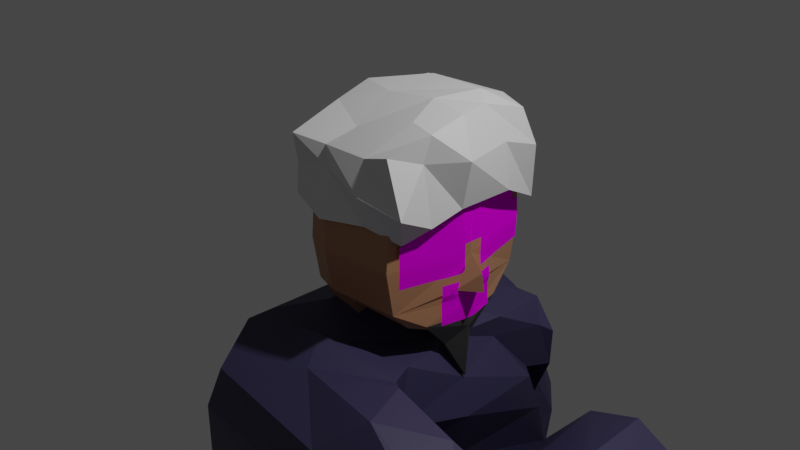 # Source: beggar_model.blend  (saved by Blender 2.80.45; exported with 4.5.12 LTS)
import bpy
from mathutils import Matrix  # noqa: F401  (used for matrix-valued properties, if any)

bpy.ops.wm.read_factory_settings(use_empty=True)
scene = bpy.context.scene
scene.name = 'Scene'

# ---- collections
col_collection = bpy.data.collections.new('Collection'); scene.collection.children.link(col_collection)

# ---- images (referenced by path relative to the original .blend; pixels are not part of the script)
import os
ASSET_DIR = os.environ.get("B2B_ASSET_DIR", "")  # directory of the original .blend (textures are referenced by path, not embedded)
HERE = os.path.dirname(os.path.abspath(__file__))  # packed textures are extracted next to this script under _unpacked/

def load_image(name, relpath, width, height, colorspace="sRGB"):
    """Load a texture the original file referenced (path relative to the .blend, or extracted next to this script)."""
    p = next((c for c in (os.path.join(HERE, relpath), os.path.join(ASSET_DIR, relpath)) if relpath and os.path.exists(c)), "")
    if p:
        img = bpy.data.images.load(p, check_existing=True)
        img.name = name
    else:  # same state as the original file: an image datablock whose file is absent (Cycles renders it pink)
        img = bpy.data.images.new(name, width, height)
        img.source = "FILE"
        img.filepath = "//" + (relpath or name)
    img.colorspace_settings.name = colorspace
    return img
img_ojo_png = load_image('ojo.png', 'ojo.png', 1024, 1024, 'sRGB')
img_boca_png = load_image('boca.png', 'boca.png', 1024, 1024, 'sRGB')
img_frente_png = load_image('frente.png', 'frente.png', 1024, 1024, 'sRGB')

# ---- materials (node trees are filled in below, after node groups)
mat_piel = bpy.data.materials.new('Piel')
mat_piel.alpha_threshold = 0.0
mat_piel.use_transparent_shadow = False
mat_piel.roughness = 0.5
mat_piel.line_color = (0.0, 0.0, 0.0, 1.0)
mat_barba = bpy.data.materials.new('Barba')
mat_barba.use_transparent_shadow = False
mat_barba.roughness = 0.25
mat_ojo = bpy.data.materials.new('ojo')
mat_ojo.roughness = 0.25
mat_boca = bpy.data.materials.new('boca')
mat_boca.roughness = 0.25
mat_frente = bpy.data.materials.new('frente')
mat_frente.roughness = 0.25
mat_material = bpy.data.materials.new('Material')
mat_material.use_transparent_shadow = False
mat_material.roughness = 0.25
mat_manta = bpy.data.materials.new('manta')
mat_manta.use_transparent_shadow = False
mat_manta.roughness = 0.25

# ---- material node trees
mat_piel.use_nodes = True; mat_piel.node_tree.nodes.clear()
_N = mat_piel.node_tree.nodes; _L = mat_piel.node_tree.links
n0 = _N.new('ShaderNodeOutputMaterial'); n0.name = 'Material Output'; n0.location = (300, 300)
n1 = _N.new('ShaderNodeBsdfPrincipled'); n1.name = 'Principled BSDF'; n1.location = (10, 300)
n1.distribution = 'GGX'
n1.subsurface_method = 'BURLEY'
n1.inputs[0].default_value = (0.477, 0.2386, 0.1283, 1.0)
n1.inputs[3].default_value = 1.45
_L.new(n1.outputs[0], n0.inputs[0])
n0.is_active_output = True
mat_barba.use_nodes = True; mat_barba.node_tree.nodes.clear()
_N = mat_barba.node_tree.nodes; _L = mat_barba.node_tree.links
n0 = _N.new('ShaderNodeOutputMaterial'); n0.name = 'Material Output'; n0.location = (300, 300)
n1 = _N.new('ShaderNodeBsdfPrincipled'); n1.name = 'Principled BSDF'; n1.location = (10, 300)
n1.distribution = 'GGX'
n1.subsurface_method = 'BURLEY'
n1.inputs[0].default_value = (0.05497, 0.05497, 0.05497, 1.0)
n1.inputs[3].default_value = 1.45
_L.new(n1.outputs[0], n0.inputs[0])
n0.is_active_output = True
mat_ojo.use_nodes = True; mat_ojo.node_tree.nodes.clear()
_N = mat_ojo.node_tree.nodes; _L = mat_ojo.node_tree.links
n0 = _N.new('ShaderNodeOutputMaterial'); n0.name = 'Material Output'; n0.location = (300, 300)
n0.target = 'CYCLES'
n1 = _N.new('ShaderNodeBsdfTransparent'); n1.name = 'Transparent BSDF'; n1.location = (-157, -6)
n2 = _N.new('ShaderNodeMixShader'); n2.name = 'Mix Shader'; n2.location = (57, 264)
n3 = _N.new('ShaderNodeTexImage'); n3.name = 'Image Texture'; n3.location = (-686, 233)
n3.image = img_ojo_png
n4 = _N.new('ShaderNodeBsdfDiffuse'); n4.name = 'Diffuse BSDF'; n4.location = (-288, 337)
n5 = _N.new('ShaderNodeOutputMaterial'); n5.name = 'Material Output.001'; n5.location = (0, 0)
n5.target = 'EEVEE'
n6 = _N.new('ShaderNodeMixShader'); n6.name = 'Mix Shader.001'; n6.location = (0, 0)
n6.label = 'Disable Shadow'
n6.hide = True
n7 = _N.new('ShaderNodeLightPath'); n7.name = 'Light Path'; n7.location = (0, 0)
n7.hide = True
n8 = _N.new('ShaderNodeBsdfTransparent'); n8.name = 'Transparent BSDF.001'; n8.location = (0, 0)
n8.hide = True
_L.new(n2.outputs[0], n0.inputs[0])
_L.new(n3.outputs[1], n2.inputs[0])
_L.new(n3.outputs[0], n4.inputs[0])
_L.new(n1.outputs[0], n2.inputs[1])
_L.new(n4.outputs[0], n2.inputs[2])
_L.new(n2.outputs[0], n6.inputs[1])
_L.new(n6.outputs[0], n5.inputs[0])
_L.new(n7.outputs[1], n6.inputs[0])
_L.new(n8.outputs[0], n6.inputs[2])
n0.is_active_output = True
mat_boca.use_nodes = True; mat_boca.node_tree.nodes.clear()
_N = mat_boca.node_tree.nodes; _L = mat_boca.node_tree.links
n0 = _N.new('ShaderNodeOutputMaterial'); n0.name = 'Material Output'; n0.location = (300, 300)
n0.target = 'CYCLES'
n1 = _N.new('ShaderNodeTexImage'); n1.name = 'Image Texture'; n1.location = (-699, 277)
n1.image = img_boca_png
n2 = _N.new('ShaderNodeMixShader'); n2.name = 'Mix Shader'; n2.location = (-101, 237)
n3 = _N.new('ShaderNodeBsdfTransparent'); n3.name = 'Transparent BSDF'; n3.location = (-360, 104)
n4 = _N.new('ShaderNodeBsdfDiffuse'); n4.name = 'Diffuse BSDF'; n4.location = (-349, 299)
n5 = _N.new('ShaderNodeOutputMaterial'); n5.name = 'Material Output.001'; n5.location = (0, 0)
n5.target = 'EEVEE'
n6 = _N.new('ShaderNodeMixShader'); n6.name = 'Mix Shader.001'; n6.location = (0, 0)
n6.label = 'Disable Shadow'
n6.hide = True
n7 = _N.new('ShaderNodeLightPath'); n7.name = 'Light Path'; n7.location = (0, 0)
n7.hide = True
n8 = _N.new('ShaderNodeBsdfTransparent'); n8.name = 'Transparent BSDF.001'; n8.location = (0, 0)
n8.hide = True
_L.new(n4.outputs[0], n2.inputs[2])
_L.new(n1.outputs[0], n4.inputs[0])
_L.new(n1.outputs[1], n2.inputs[0])
_L.new(n2.outputs[0], n0.inputs[0])
_L.new(n3.outputs[0], n2.inputs[1])
_L.new(n2.outputs[0], n6.inputs[1])
_L.new(n6.outputs[0], n5.inputs[0])
_L.new(n7.outputs[1], n6.inputs[0])
_L.new(n8.outputs[0], n6.inputs[2])
n0.is_active_output = True
mat_frente.use_nodes = True; mat_frente.node_tree.nodes.clear()
_N = mat_frente.node_tree.nodes; _L = mat_frente.node_tree.links
n0 = _N.new('ShaderNodeOutputMaterial'); n0.name = 'Material Output'; n0.location = (300, 300)
n0.target = 'CYCLES'
n1 = _N.new('ShaderNodeMixShader'); n1.name = 'Mix Shader'; n1.location = (-44, 284)
n2 = _N.new('ShaderNodeBsdfDiffuse'); n2.name = 'Diffuse BSDF'; n2.location = (-312, 268)
n3 = _N.new('ShaderNodeTexImage'); n3.name = 'Image Texture'; n3.location = (-667, 266)
n3.image = img_frente_png
n4 = _N.new('ShaderNodeBsdfTransparent'); n4.name = 'Transparent BSDF'; n4.location = (-290, 89)
n5 = _N.new('ShaderNodeOutputMaterial'); n5.name = 'Material Output.001'; n5.location = (0, 0)
n5.target = 'EEVEE'
n6 = _N.new('ShaderNodeMixShader'); n6.name = 'Mix Shader.001'; n6.location = (0, 0)
n6.label = 'Disable Shadow'
n6.hide = True
n7 = _N.new('ShaderNodeLightPath'); n7.name = 'Light Path'; n7.location = (0, 0)
n7.hide = True
n8 = _N.new('ShaderNodeBsdfTransparent'); n8.name = 'Transparent BSDF.001'; n8.location = (0, 0)
n8.hide = True
_L.new(n1.outputs[0], n0.inputs[0])
_L.new(n2.outputs[0], n1.inputs[2])
_L.new(n3.outputs[0], n2.inputs[0])
_L.new(n3.outputs[1], n1.inputs[0])
_L.new(n4.outputs[0], n1.inputs[1])
_L.new(n1.outputs[0], n6.inputs[1])
_L.new(n6.outputs[0], n5.inputs[0])
_L.new(n7.outputs[1], n6.inputs[0])
_L.new(n8.outputs[0], n6.inputs[2])
n0.is_active_output = True
mat_material.use_nodes = True; mat_material.node_tree.nodes.clear()
_N = mat_material.node_tree.nodes; _L = mat_material.node_tree.links
n0 = _N.new('ShaderNodeOutputMaterial'); n0.name = 'Material Output'; n0.location = (300, 300)
n1 = _N.new('ShaderNodeBsdfPrincipled'); n1.name = 'Principled BSDF'; n1.location = (10, 300)
n1.distribution = 'GGX'
n1.subsurface_method = 'BURLEY'
n1.inputs[3].default_value = 1.45
_L.new(n1.outputs[0], n0.inputs[0])
n0.is_active_output = True
mat_manta.use_nodes = True; mat_manta.node_tree.nodes.clear()
_N = mat_manta.node_tree.nodes; _L = mat_manta.node_tree.links
n0 = _N.new('ShaderNodeOutputMaterial'); n0.name = 'Material Output'; n0.location = (300, 300)
n1 = _N.new('ShaderNodeBsdfPrincipled'); n1.name = 'Principled BSDF'; n1.location = (10, 300)
n1.distribution = 'GGX'
n1.subsurface_method = 'BURLEY'
n1.inputs[0].default_value = (0.04664, 0.04039, 0.0985, 1.0)
n1.inputs[3].default_value = 1.45
_L.new(n1.outputs[0], n0.inputs[0])
n0.is_active_output = True

# ---- world
world_world = bpy.data.worlds.new('World'); scene.world = world_world
world_world.use_nodes = True; world_world.node_tree.nodes.clear()
_N = world_world.node_tree.nodes; _L = world_world.node_tree.links
n0 = _N.new('ShaderNodeOutputWorld'); n0.name = 'World Output'; n0.location = (300, 300)
n1 = _N.new('ShaderNodeBackground'); n1.name = 'Background'; n1.location = (10, 300)
n1.inputs[0].default_value = (0.05088, 0.05088, 0.05088, 1.0)
_L.new(n1.outputs[0], n0.inputs[0])
n0.is_active_output = True
world_world.color = (0.05088, 0.05088, 0.05088)
world_world.use_sun_shadow = False
world_world.sun_shadow_jitter_overblur = 0.0

# ---- cameras
cam_camera = bpy.data.cameras.new('Camera')
cam_camera.clip_end = 100.0
cam_camera.ortho_scale = 7.314
cam_camera.dof.focus_distance = 0.0
cam_camera.dof.aperture_fstop = 128.0

# ---- lights
light_light = bpy.data.lights.new('Light', 'POINT')
light_light.transmission_factor = 0.0
light_light.cutoff_distance = 30.0
light_light.energy = 1000.0
light_light.shadow_buffer_clip_start = 1.001
light_light.shadow_soft_size = 0.1
light_light.shadow_maximum_resolution = 0.006
light_light.use_absolute_resolution = True

# ---- meshes
me_cube = bpy.data.meshes.new('Cube')
me_cube.from_pydata([(0.7885, -0.6411, 0.8078), (0.7885, -0.6309, -0.677), (-0.2792, -0.6411, 0.8078), (-0.3917, -0.6309, -0.677), (1.0, 0.0, -0.8142), (-2.793e-17, -0.7342, 0.8742), (7.171e-17, -0.6309, -0.677), (4.126e-17, 0.0, -0.8142), (-0.2792, -0.8206, -0.468), (-0.2792, -0.9039, 0.01282), (-0.2792, -0.8718, 0.3975), (0.7885, -0.8718, 0.3975), (0.7885, -0.9039, 0.01282), (0.7885, -0.8206, -0.468), (-8.014e-18, -0.9649, 0.4639), (2.846e-18, -0.9836, 0.01282), (7.114e-18, -0.9003, -0.468), (-0.333, -0.4685, -1.147), (1.77e-16, -0.4685, -1.147), (0.9717, -0.1828, -0.3605), (0.9808, -0.1238, -0.2441), (0.6891, -0.6309, -0.677), (0.6891, -0.6529, 0.8161), (0.8739, -0.0006986, -0.8142), (0.6891, -0.8306, -0.468), (0.6891, -0.9139, 0.01282), (0.6891, -0.8836, 0.4059), (0.7864, -0.4433, -0.7225), (0.8938, -0.4617, -0.7186), (1.0, 0.0, -0.6839), (0.8955, -0.4826, -0.6805), (0.8935, -0.2218, -0.9851), (0.9997, -0.0267, -1.389), (0.8736, -0.0267, -1.389), (0.7861, -0.2034, -0.9891), (0.7885, 0.6411, 0.8078), (0.7885, 0.6309, -0.677), (-0.2792, 0.6411, 0.8078), (-0.3917, 0.6309, -0.677), (-0.5244, 0.0, -1.0), (0.8191, 0.0, 1.0), (-0.2792, 0.0, 1.0), (-2.793e-17, 0.7342, 0.8742), (7.171e-17, 0.6309, -0.677), (0.0, 0.0, 1.17), (-0.2792, 0.8206, -0.468), (-0.2792, 0.9039, 0.01282), (-0.2792, 0.8718, 0.3975), (0.7885, 0.8718, 0.3975), (0.7885, 0.9039, 0.01282), (0.7885, 0.8206, -0.468), (1.0, 0.0, 0.5), (1.0, 0.0, 0.0), (1.0, 0.0, -0.5), (-0.5244, 0.0, 0.5), (-0.5244, 0.0, 0.0), (-0.5244, 0.0, -0.5), (-8.014e-18, 0.9649, 0.4639), (2.846e-18, 0.9836, 0.01282), (7.114e-18, 0.9003, -0.468), (-0.5244, 0.0, -1.386), (-0.333, 0.4685, -1.147), (0.0, 0.0, -1.386), (1.77e-16, 0.4685, -1.147), (1.0, 0.0, -0.3869), (0.9717, 0.1828, -0.3605), (1.187, 0.0, -0.3636), (0.9808, 0.1238, -0.2441), (1.154, 0.0, -0.1726), (0.6891, 0.6309, -0.677), (0.7158, 0.0, 1.021), (0.6891, 0.6529, 0.8161), (0.8739, 0.0006986, -0.8142), (0.6891, 0.8306, -0.468), (0.6891, 0.9139, 0.01282), (0.6891, 0.8836, 0.4059), (0.7864, 0.4273, -0.7065), (0.8938, 0.4457, -0.7026), (0.8955, 0.4641, -0.6805), (0.8935, 0.1363, -0.9851), (0.7861, 0.1179, -0.9891)], [(3, 56), (39, 17), (38, 56), (39, 61)], [(44, 41, 2, 5), (14, 5, 2, 10), (51, 40, 0, 11), (10, 2, 41, 54), (6, 3, 17, 18), (3, 39, 60, 17), (26, 22, 5, 14), (70, 44, 5, 22), (21, 24, 16, 6), (24, 25, 15, 16), (25, 26, 14, 15), (3, 8, 56, 39), (8, 9, 55, 56), (9, 10, 54, 55), (4, 29, 30, 28), (53, 64, 19, 20, 52, 12, 13), (52, 51, 11, 12), (6, 16, 8, 3), (16, 15, 9, 8), (15, 14, 10, 9), (60, 62, 18, 17), (7, 6, 18, 62), (52, 20, 68), (66, 19, 64), (68, 20, 19, 66), (12, 11, 26, 25), (13, 12, 25, 24), (1, 13, 24, 21), (40, 70, 22, 0), (11, 0, 22, 26), (7, 23, 27, 21, 6), (27, 28, 1, 21), (1, 30, 29, 53, 13), (28, 30, 1), (33, 32, 31, 34), (4, 28, 31, 32), (28, 27, 34, 31), (27, 23, 33, 34), (44, 42, 37, 41), (57, 47, 37, 42), (51, 48, 35, 40), (47, 54, 41, 37), (43, 63, 61, 38), (38, 61, 60, 39), (75, 57, 42, 71), (70, 71, 42, 44), (69, 43, 59, 73), (73, 59, 58, 74), (74, 58, 57, 75), (38, 39, 56, 45), (45, 56, 55, 46), (46, 55, 54, 47), (4, 77, 78, 29), (53, 50, 49, 52, 67, 65, 64), (52, 49, 48, 51), (43, 38, 45, 59), (59, 45, 46, 58), (58, 46, 47, 57), (60, 61, 63, 62), (7, 62, 63, 43), (52, 68, 67), (66, 64, 65), (68, 66, 65, 67), (49, 74, 75, 48), (50, 73, 74, 49), (36, 69, 73, 50), (40, 35, 71, 70), (48, 75, 71, 35), (7, 43, 69, 76, 72), (76, 69, 36, 77), (36, 50, 53, 29, 78), (77, 36, 78), (33, 80, 79, 32), (4, 32, 79, 77), (77, 79, 80, 76), (76, 80, 33, 72)])
me_cube.polygons.foreach_set('material_index', [0, 0, 0, 0, 0, 0, 0, 0, 0, 0, 0, 0, 0, 0, 1, 0, 0, 0, 0, 0, 0, 0, 0, 0, 0, 0, 0, 0, 0, 0, 0, 0, 0, 0, 1, 1, 1, 1, 0, 0, 0, 0, 0, 0, 0, 0, 0, 0, 0, 0, 0, 0, 1, 0, 0, 0, 0, 0, 0, 0, 0, 0, 0, 0, 0, 0, 0, 0, 0, 0, 0, 0, 1, 1, 1, 1])
_uv = me_cube.uv_layers.new(name='UVMap')
_uv.uv.foreach_set('vector', [0.5, 0.125, 0.625, 0.125, 0.625, 0.25, 0.5, 0.25, 0.5625, 0.375, 0.625, 0.375, 0.625, 0.5, 0.5625, 0.5, 0.3125, 0.625, 0.375, 0.625, 0.375, 0.75, 0.3125, 0.75, 0.5625, 0.5, 0.625, 0.5, 0.625, 0.625, 0.5625, 0.625, 0.375, 0.375, 0.375, 0.5, 0.375, 0.5, 0.375, 0.375, 0.375, 0.5, 0.375, 0.625, 0.375, 0.625, 0.375, 0.5, 0.5625, 0.2658, 0.625, 0.2658, 0.625, 0.375, 0.5625, 0.375, 0.3908, 0.125, 0.5, 0.125, 0.5, 0.25, 0.3908, 0.25, 0.375, 0.2658, 0.4375, 0.2658, 0.4375, 0.375, 0.375, 0.375, 0.4375, 0.2658, 0.5, 0.2658, 0.5, 0.375, 0.4375, 0.375, 0.5, 0.2658, 0.5625, 0.2658, 0.5625, 0.375, 0.5, 0.375, 0.375, 0.5, 0.4375, 0.5, 0.4375, 0.625, 0.375, 0.625, 0.4375, 0.5, 0.5, 0.5, 0.5, 0.625, 0.4375, 0.625, 0.5, 0.5, 0.5625, 0.5, 0.5625, 0.625, 0.5, 0.625, 0.125, 0.625, 0.1509, 0.625, 0.1381, 0.6868, 0.125, 0.6878, 0.1875, 0.625, 0.2049, 0.625, 0.22, 0.6425, 0.2297, 0.6369, 0.25, 0.625, 0.25, 0.75, 0.1875, 0.75, 0.25, 0.625, 0.3125, 0.625, 0.3125, 0.75, 0.25, 0.75, 0.375, 0.375, 0.4375, 0.375, 0.4375, 0.5, 0.375, 0.5, 0.4375, 0.375, 0.5, 0.375, 0.5, 0.5, 0.4375, 0.5, 0.5, 0.375, 0.5625, 0.375, 0.5625, 0.5, 0.5, 0.5, 0.375, 0.875, 0.5, 0.875, 0.5, 1.0, 0.375, 1.0, 0.5, 0.875, 0.5, 1.0, 0.5, 1.0, 0.5, 0.875, 0.25, 0.625, 0.2297, 0.6369, 0.2301, 0.625, 0.2204, 0.625, 0.22, 0.6425, 0.2049, 0.625, 0.2301, 0.625, 0.2297, 0.6369, 0.22, 0.6425, 0.2204, 0.625, 0.5, 0.25, 0.5625, 0.25, 0.5625, 0.2658, 0.5, 0.2658, 0.4375, 0.25, 0.5, 0.25, 0.5, 0.2658, 0.4375, 0.2658, 0.375, 0.25, 0.4375, 0.25, 0.4375, 0.2658, 0.375, 0.2658, 0.375, 0.125, 0.3908, 0.125, 0.3908, 0.25, 0.375, 0.25, 0.5625, 0.25, 0.625, 0.25, 0.625, 0.2658, 0.5625, 0.2658, 0.5, 0.875, 0.6092, 0.875, 0.6092, 0.9342, 0.6092, 1.0, 0.5, 1.0, 0.6092, 0.9342, 0.625, 0.9378, 0.625, 1.0, 0.6092, 1.0, 0.125, 0.75, 0.1381, 0.6868, 0.1509, 0.625, 0.1875, 0.625, 0.1875, 0.75, 0.125, 0.6878, 0.1381, 0.6868, 0.125, 0.75, 0.6092, 0.875, 0.625, 0.875, 0.625, 0.9378, 0.6092, 0.9342, 0.125, 0.625, 0.125, 0.6878, 0.125, 0.6878, 0.125, 0.625, 0.625, 0.9378, 0.6092, 0.9342, 0.6092, 0.9342, 0.625, 0.9378, 0.6092, 0.9342, 0.6092, 0.875, 0.6092, 0.875, 0.6092, 0.9342, 0.5, 0.125, 0.5, 0.25, 0.625, 0.25, 0.625, 0.125, 0.5625, 0.375, 0.5625, 0.5, 0.625, 0.5, 0.625, 0.375, 0.3125, 0.625, 0.3125, 0.75, 0.375, 0.75, 0.375, 0.625, 0.5625, 0.5, 0.5625, 0.625, 0.625, 0.625, 0.625, 0.5, 0.375, 0.375, 0.375, 0.375, 0.375, 0.5, 0.375, 0.5, 0.375, 0.5, 0.375, 0.5, 0.375, 0.625, 0.375, 0.625, 0.5625, 0.2658, 0.5625, 0.375, 0.625, 0.375, 0.625, 0.2658, 0.3908, 0.125, 0.3908, 0.25, 0.5, 0.25, 0.5, 0.125, 0.375, 0.2658, 0.375, 0.375, 0.4375, 0.375, 0.4375, 0.2658, 0.4375, 0.2658, 0.4375, 0.375, 0.5, 0.375, 0.5, 0.2658, 0.5, 0.2658, 0.5, 0.375, 0.5625, 0.375, 0.5625, 0.2658, 0.375, 0.5, 0.375, 0.625, 0.4375, 0.625, 0.4375, 0.5, 0.4375, 0.5, 0.4375, 0.625, 0.5, 0.625, 0.5, 0.5, 0.5, 0.5, 0.5, 0.625, 0.5625, 0.625, 0.5625, 0.5, 0.125, 0.625, 0.125, 0.6878, 0.1381, 0.6868, 0.1509, 0.625, 0.1875, 0.625, 0.1875, 0.75, 0.25, 0.75, 0.25, 0.625, 0.2297, 0.6369, 0.22, 0.6425, 0.2049, 0.625, 0.25, 0.625, 0.25, 0.75, 0.3125, 0.75, 0.3125, 0.625, 0.375, 0.375, 0.375, 0.5, 0.4375, 0.5, 0.4375, 0.375, 0.4375, 0.375, 0.4375, 0.5, 0.5, 0.5, 0.5, 0.375, 0.5, 0.375, 0.5, 0.5, 0.5625, 0.5, 0.5625, 0.375, 0.375, 0.875, 0.375, 1.0, 0.5, 1.0, 0.5, 0.875, 0.5, 0.875, 0.5, 0.875, 0.5, 1.0, 0.5, 1.0, 0.25, 0.625, 0.2301, 0.625, 0.2297, 0.6369, 0.2204, 0.625, 0.2049, 0.625, 0.22, 0.6425, 0.2301, 0.625, 0.2204, 0.625, 0.22, 0.6425, 0.2297, 0.6369, 0.5, 0.25, 0.5, 0.2658, 0.5625, 0.2658, 0.5625, 0.25, 0.4375, 0.25, 0.4375, 0.2658, 0.5, 0.2658, 0.5, 0.25, 0.375, 0.25, 0.375, 0.2658, 0.4375, 0.2658, 0.4375, 0.25, 0.375, 0.125, 0.375, 0.25, 0.3908, 0.25, 0.3908, 0.125, 0.5625, 0.25, 0.5625, 0.2658, 0.625, 0.2658, 0.625, 0.25, 0.5, 0.875, 0.5, 1.0, 0.6092, 1.0, 0.6092, 0.9342, 0.6092, 0.875, 0.6092, 0.9342, 0.6092, 1.0, 0.625, 1.0, 0.625, 0.9378, 0.125, 0.75, 0.1875, 0.75, 0.1875, 0.625, 0.1509, 0.625, 0.1381, 0.6868, 0.125, 0.6878, 0.125, 0.75, 0.1381, 0.6868, 0.6092, 0.875, 0.6092, 0.9342, 0.625, 0.9378, 0.625, 0.875, 0.125, 0.625, 0.125, 0.625, 0.125, 0.6878, 0.125, 0.6878, 0.625, 0.9378, 0.625, 0.9378, 0.6092, 0.9342, 0.6092, 0.9342, 0.6092, 0.9342, 0.6092, 0.9342, 0.6092, 0.875, 0.6092, 0.875])
me_cube.materials.append(mat_piel)
me_cube.materials.append(mat_barba)
me_cube.use_remesh_preserve_volume = False
me_cube.use_remesh_preserve_attributes = False
me_cube.use_mirror_vertex_groups = False
me_cube.update()
me_plane = bpy.data.meshes.new('Plane')
me_plane.from_pydata([(-1.168, -0.9713, -0.7051), (2.006, -1.048, -0.05374), (-1.171, 0.9865, -0.6941), (1.893, 1.0, 0.04169), (-0.8269, -0.9746, -0.6253), (-0.486, -0.9778, -0.5454), (-0.1451, -0.9811, -0.4656), (0.1958, -0.9843, -0.3858), (0.5367, -0.9876, -0.306), (0.8898, -1.016, -0.2177), (1.22, -1.009, -0.1194), (1.55, -1.002, -0.02099), (1.554, 1.0, -0.04069), (1.214, 1.0, -0.1231), (0.8744, 1.0, -0.2054), (0.5348, 1.0, -0.2878), (0.1951, 1.0, -0.3702), (-0.1445, 1.0, -0.4526), (-0.4889, 0.9896, -0.5348), (-0.83, 0.988, -0.6144), (-1.172, 0.6533, -0.6879), (-1.174, 0.3201, -0.6818), (-1.175, -0.01315, -0.6756), (-1.174, -0.3057, -0.6794), (-1.171, -0.6385, -0.6922), (1.887, -0.6626, 0.05504), (1.894, -0.3349, 0.03892), (1.893, 1.49e-08, 0.04169), (1.893, 0.3333, 0.04169), (1.893, 0.6667, 0.04169), (-0.8299, -0.6418, -0.6124), (-0.8329, -0.309, -0.5996), (-0.8343, -0.0116, -0.596), (-0.8328, 0.3216, -0.6021), (-0.8314, 0.6548, -0.6083), (-0.489, -0.645, -0.5326), (-0.492, -0.3122, -0.5198), (-0.4933, -0.01005, -0.5163), (-0.4918, 0.3232, -0.5225), (-0.4904, 0.6564, -0.5286), (-0.1481, -0.6483, -0.4528), (-0.1511, -0.3155, -0.44), (-0.1522, -0.008499, -0.4367), (-0.1508, 0.3247, -0.4428), (-0.1494, 0.6579, -0.449), (0.1928, -0.6515, -0.373), (0.1898, -0.3187, -0.3602), (0.1888, -0.006949, -0.357), (0.1902, 0.3263, -0.3632), (0.1916, 0.6595, -0.3693), (0.5337, -0.6548, -0.2932), (0.5307, -0.3219, -0.2803), (0.5298, -0.005399, -0.2774), (0.5312, 0.3278, -0.2835), (0.5348, 0.6667, -0.2878), (0.8746, -0.658, -0.2134), (0.8716, -0.3252, -0.2005), (0.8708, -0.003848, -0.1977), (0.8722, 0.3294, -0.2039), (0.8744, 0.6667, -0.2054), (1.216, -0.6612, -0.1335), (1.213, -0.3284, -0.1207), (1.212, -0.002298, -0.1181), (1.214, 0.3333, -0.1231), (1.214, 0.6667, -0.1231), (1.557, -0.6698, -0.04332), (1.553, -0.3317, -0.0409), (1.553, -0.0007474, -0.0384), (1.554, 0.3333, -0.04069), (1.554, 0.6667, -0.04069)], [], [(69, 29, 3, 12), (20, 34, 19, 2), (34, 39, 18, 19), (39, 44, 17, 18), (44, 49, 16, 17), (49, 54, 15, 16), (54, 59, 14, 15), (59, 64, 13, 14), (64, 69, 12, 13), (10, 11, 65, 60), (60, 65, 66, 61), (61, 66, 67, 62), (62, 67, 68, 63), (63, 68, 69, 64), (9, 10, 60, 55), (55, 60, 61, 56), (56, 61, 62, 57), (57, 62, 63, 58), (58, 63, 64, 59), (8, 9, 55, 50), (50, 55, 56, 51), (51, 56, 57, 52), (52, 57, 58, 53), (53, 58, 59, 54), (7, 8, 50, 45), (45, 50, 51, 46), (46, 51, 52, 47), (47, 52, 53, 48), (48, 53, 54, 49), (6, 7, 45, 40), (40, 45, 46, 41), (41, 46, 47, 42), (42, 47, 48, 43), (43, 48, 49, 44), (5, 6, 40, 35), (35, 40, 41, 36), (36, 41, 42, 37), (37, 42, 43, 38), (38, 43, 44, 39), (4, 5, 35, 30), (30, 35, 36, 31), (31, 36, 37, 32), (32, 37, 38, 33), (33, 38, 39, 34), (0, 4, 30, 24), (24, 30, 31, 23), (23, 31, 32, 22), (22, 32, 33, 21), (21, 33, 34, 20), (11, 1, 25, 65), (65, 25, 26, 66), (66, 26, 27, 67), (67, 27, 28, 68), (68, 28, 29, 69)])
_uv = me_plane.uv_layers.new(name='UVMap')
_uv.uv.foreach_set('vector', [0.8889, 0.8485, 1.0, 0.8485, 1.0, 1.0, 0.8889, 1.0, 0.0, 0.8485, 0.1111, 0.8485, 0.1111, 1.0, 0.0, 1.0, 0.1111, 0.8485, 0.2222, 0.8485, 0.2222, 1.0, 0.1111, 1.0, 0.2222, 0.8485, 0.3333, 0.8485, 0.3333, 1.0, 0.2222, 1.0, 0.3333, 0.8485, 0.4444, 0.8485, 0.4444, 1.0, 0.3333, 1.0, 0.4444, 0.8485, 0.5556, 0.8485, 0.5556, 1.0, 0.4444, 1.0, 0.5556, 0.8485, 0.6667, 0.8485, 0.6667, 1.0, 0.5556, 1.0, 0.6667, 0.8485, 0.7778, 0.8485, 0.7778, 1.0, 0.6667, 1.0, 0.7778, 0.8485, 0.8889, 0.8485, 0.8889, 1.0, 0.7778, 1.0, 0.7778, 0.0913, 0.8889, 0.0913, 0.8889, 0.2427, 0.7778, 0.2427, 0.7778, 0.2427, 0.8889, 0.2427, 0.8889, 0.3942, 0.7778, 0.3942, 0.7778, 0.3942, 0.8889, 0.3942, 0.8889, 0.5456, 0.7778, 0.5456, 0.7778, 0.5456, 0.8889, 0.5456, 0.8889, 0.6971, 0.7778, 0.6971, 0.7778, 0.6971, 0.8889, 0.6971, 0.8889, 0.8485, 0.7778, 0.8485, 0.6667, 0.0913, 0.7778, 0.0913, 0.7778, 0.2427, 0.6667, 0.2427, 0.6667, 0.2427, 0.7778, 0.2427, 0.7778, 0.3942, 0.6667, 0.3942, 0.6667, 0.3942, 0.7778, 0.3942, 0.7778, 0.5456, 0.6667, 0.5456, 0.6667, 0.5456, 0.7778, 0.5456, 0.7778, 0.6971, 0.6667, 0.6971, 0.6667, 0.6971, 0.7778, 0.6971, 0.7778, 0.8485, 0.6667, 0.8485, 0.5556, 0.0913, 0.6667, 0.0913, 0.6667, 0.2427, 0.5556, 0.2427, 0.5556, 0.2427, 0.6667, 0.2427, 0.6667, 0.3942, 0.5556, 0.3942, 0.5556, 0.3942, 0.6667, 0.3942, 0.6667, 0.5456, 0.5556, 0.5456, 0.5556, 0.5456, 0.6667, 0.5456, 0.6667, 0.6971, 0.5556, 0.6971, 0.5556, 0.6971, 0.6667, 0.6971, 0.6667, 0.8485, 0.5556, 0.8485, 0.4444, 0.0913, 0.5556, 0.0913, 0.5556, 0.2427, 0.4444, 0.2427, 0.4444, 0.2427, 0.5556, 0.2427, 0.5556, 0.3942, 0.4444, 0.3942, 0.4444, 0.3942, 0.5556, 0.3942, 0.5556, 0.5456, 0.4444, 0.5456, 0.4444, 0.5456, 0.5556, 0.5456, 0.5556, 0.6971, 0.4444, 0.6971, 0.4444, 0.6971, 0.5556, 0.6971, 0.5556, 0.8485, 0.4444, 0.8485, 0.3333, 0.0913, 0.4444, 0.0913, 0.4444, 0.2427, 0.3333, 0.2427, 0.3333, 0.2427, 0.4444, 0.2427, 0.4444, 0.3942, 0.3333, 0.3942, 0.3333, 0.3942, 0.4444, 0.3942, 0.4444, 0.5456, 0.3333, 0.5456, 0.3333, 0.5456, 0.4444, 0.5456, 0.4444, 0.6971, 0.3333, 0.6971, 0.3333, 0.6971, 0.4444, 0.6971, 0.4444, 0.8485, 0.3333, 0.8485, 0.2222, 0.0913, 0.3333, 0.0913, 0.3333, 0.2427, 0.2222, 0.2427, 0.2222, 0.2427, 0.3333, 0.2427, 0.3333, 0.3942, 0.2222, 0.3942, 0.2222, 0.3942, 0.3333, 0.3942, 0.3333, 0.5456, 0.2222, 0.5456, 0.2222, 0.5456, 0.3333, 0.5456, 0.3333, 0.6971, 0.2222, 0.6971, 0.2222, 0.6971, 0.3333, 0.6971, 0.3333, 0.8485, 0.2222, 0.8485, 0.1111, 0.0913, 0.2222, 0.0913, 0.2222, 0.2427, 0.1111, 0.2427, 0.1111, 0.2427, 0.2222, 0.2427, 0.2222, 0.3942, 0.1111, 0.3942, 0.1111, 0.3942, 0.2222, 0.3942, 0.2222, 0.5456, 0.1111, 0.5456, 0.1111, 0.5456, 0.2222, 0.5456, 0.2222, 0.6971, 0.1111, 0.6971, 0.1111, 0.6971, 0.2222, 0.6971, 0.2222, 0.8485, 0.1111, 0.8485, 0.0, 0.0913, 0.1111, 0.0913, 0.1111, 0.2427, 0.0, 0.2427, 0.0, 0.2427, 0.1111, 0.2427, 0.1111, 0.3942, 0.0, 0.3942, 0.0, 0.3942, 0.1111, 0.3942, 0.1111, 0.5456, 0.0, 0.5456, 0.0, 0.5456, 0.1111, 0.5456, 0.1111, 0.6971, 0.0, 0.6971, 0.0, 0.6971, 0.1111, 0.6971, 0.1111, 0.8485, 0.0, 0.8485, 0.8889, 0.0913, 1.0, 0.0913, 1.0, 0.2427, 0.8889, 0.2427, 0.8889, 0.2427, 1.0, 0.2427, 1.0, 0.3942, 0.8889, 0.3942, 0.8889, 0.3942, 1.0, 0.3942, 1.0, 0.5456, 0.8889, 0.5456, 0.8889, 0.5456, 1.0, 0.5456, 1.0, 0.6971, 0.8889, 0.6971, 0.8889, 0.6971, 1.0, 0.6971, 1.0, 0.8485, 0.8889, 0.8485])
me_plane.materials.append(mat_ojo)
me_plane.use_remesh_preserve_volume = False
me_plane.use_remesh_preserve_attributes = False
me_plane.use_mirror_vertex_groups = False
me_plane.update()
me_plane_001 = bpy.data.meshes.new('Plane.001')
me_plane_001.from_pydata([(-1.156, -0.9693, -0.7547), (1.899, -0.9988, 0.01628), (-1.159, 0.9855, -0.7436), (1.906, 1.0, -0.009543), (-0.8772, -0.972, -0.6894), (-0.5983, -0.9746, -0.6241), (-0.3194, -0.9773, -0.5588), (-0.04046, -0.9799, -0.4935), (0.2385, -0.9826, -0.4282), (0.5174, -0.9853, -0.3629), (0.7963, -0.9879, -0.2976), (1.088, -1.017, -0.2252), (1.358, -1.011, -0.1447), (1.628, -1.005, -0.0642), (1.628, 1.0, -0.07694), (1.35, 1.0, -0.1443), (1.072, 1.0, -0.2117), (0.7942, 1.0, -0.2791), (0.5163, 1.0, -0.3465), (0.2384, 1.0, -0.4139), (-0.03946, 1.0, -0.4813), (-0.3224, 0.9893, -0.5481), (-0.6014, 0.9881, -0.6133), (-0.8804, 0.9868, -0.6784), (-1.16, 0.7356, -0.739), (-1.162, 0.4857, -0.7344), (-1.163, 0.2358, -0.7298), (-1.164, -0.01411, -0.7252), (-1.163, -0.2205, -0.7259), (-1.161, -0.4701, -0.7355), (-1.158, -0.7197, -0.7451), (1.904, -0.75, -0.0004711), (1.907, -0.4993, -0.01716), (1.905, -0.2497, -0.007541), (1.905, -0.0001614, -0.00829), (1.906, 0.25, -0.009543), (1.906, 0.5, -0.009543), (1.906, 0.75, -0.009543), (-0.8795, -0.7224, -0.6798), (-0.8817, -0.4728, -0.6702), (-0.884, -0.2232, -0.6606), (-0.8847, -0.01285, -0.66), (-0.8836, 0.2371, -0.6646), (-0.8825, 0.487, -0.6692), (-0.8815, 0.7369, -0.6738), (-0.6006, -0.725, -0.6145), (-0.6028, -0.4754, -0.6049), (-0.6051, -0.2258, -0.5953), (-0.6057, -0.01158, -0.5948), (-0.6046, 0.2383, -0.5994), (-0.6035, 0.4882, -0.604), (-0.6024, 0.7382, -0.6087), (-0.3216, -0.7277, -0.5492), (-0.3239, -0.4781, -0.5396), (-0.3261, -0.2285, -0.53), (-0.3267, -0.01031, -0.5296), (-0.3256, 0.2396, -0.5343), (-0.3245, 0.4895, -0.5389), (-0.3234, 0.7394, -0.5435), (-0.04272, -0.7303, -0.4839), (-0.04497, -0.4807, -0.4743), (-0.04723, -0.2311, -0.4647), (-0.04767, -0.009041, -0.4645), (-0.04659, 0.2409, -0.4691), (-0.04551, 0.4908, -0.4737), (-0.04443, 0.7407, -0.4783), (0.2362, -0.733, -0.4186), (0.2339, -0.4834, -0.409), (0.2317, -0.2338, -0.3994), (0.2313, -0.007772, -0.3993), (0.2324, 0.2421, -0.4039), (0.2335, 0.492, -0.4085), (0.2346, 0.742, -0.4131), (0.5151, -0.7356, -0.3533), (0.5129, -0.486, -0.3437), (0.5106, -0.2364, -0.3341), (0.5103, -0.006504, -0.3341), (0.5114, 0.2434, -0.3388), (0.5125, 0.4933, -0.3434), (0.5163, 0.75, -0.3465), (0.794, -0.7383, -0.288), (0.7918, -0.4887, -0.2784), (0.7895, -0.2391, -0.2688), (0.7894, -0.005235, -0.269), (0.7904, 0.2447, -0.2736), (0.7915, 0.4946, -0.2782), (0.7942, 0.75, -0.2791), (1.073, -0.741, -0.2227), (1.071, -0.4913, -0.2131), (1.068, -0.2417, -0.2035), (1.068, -0.003967, -0.2038), (1.069, 0.2459, -0.2084), (1.072, 0.5, -0.2117), (1.072, 0.75, -0.2117), (1.352, -0.7436, -0.1574), (1.35, -0.494, -0.1478), (1.347, -0.2444, -0.1381), (1.347, -0.002698, -0.1386), (1.348, 0.2472, -0.1432), (1.35, 0.5, -0.1443), (1.35, 0.75, -0.1443), (1.633, -0.7559, -0.08095), (1.629, -0.4966, -0.08246), (1.626, -0.247, -0.07284), (1.626, -0.00143, -0.07346), (1.628, 0.25, -0.07694), (1.628, 0.5, -0.07694), (1.628, 0.75, -0.07694)], [], [(107, 37, 3, 14), (24, 44, 23, 2), (44, 51, 22, 23), (51, 58, 21, 22), (58, 65, 20, 21), (65, 72, 19, 20), (72, 79, 18, 19), (79, 86, 17, 18), (86, 93, 16, 17), (93, 100, 15, 16), (100, 107, 14, 15), (12, 13, 101, 94), (94, 101, 102, 95), (95, 102, 103, 96), (96, 103, 104, 97), (97, 104, 105, 98), (98, 105, 106, 99), (99, 106, 107, 100), (11, 12, 94, 87), (87, 94, 95, 88), (88, 95, 96, 89), (89, 96, 97, 90), (90, 97, 98, 91), (91, 98, 99, 92), (92, 99, 100, 93), (10, 11, 87, 80), (80, 87, 88, 81), (81, 88, 89, 82), (82, 89, 90, 83), (83, 90, 91, 84), (84, 91, 92, 85), (85, 92, 93, 86), (9, 10, 80, 73), (73, 80, 81, 74), (74, 81, 82, 75), (75, 82, 83, 76), (76, 83, 84, 77), (77, 84, 85, 78), (78, 85, 86, 79), (8, 9, 73, 66), (66, 73, 74, 67), (67, 74, 75, 68), (68, 75, 76, 69), (69, 76, 77, 70), (70, 77, 78, 71), (71, 78, 79, 72), (7, 8, 66, 59), (59, 66, 67, 60), (60, 67, 68, 61), (61, 68, 69, 62), (62, 69, 70, 63), (63, 70, 71, 64), (64, 71, 72, 65), (6, 7, 59, 52), (52, 59, 60, 53), (53, 60, 61, 54), (54, 61, 62, 55), (55, 62, 63, 56), (56, 63, 64, 57), (57, 64, 65, 58), (5, 6, 52, 45), (45, 52, 53, 46), (46, 53, 54, 47), (47, 54, 55, 48), (48, 55, 56, 49), (49, 56, 57, 50), (50, 57, 58, 51), (4, 5, 45, 38), (38, 45, 46, 39), (39, 46, 47, 40), (40, 47, 48, 41), (41, 48, 49, 42), (42, 49, 50, 43), (43, 50, 51, 44), (0, 4, 38, 30), (30, 38, 39, 29), (29, 39, 40, 28), (28, 40, 41, 27), (27, 41, 42, 26), (26, 42, 43, 25), (25, 43, 44, 24), (13, 1, 31, 101), (101, 31, 32, 102), (102, 32, 33, 103), (103, 33, 34, 104), (104, 34, 35, 105), (105, 35, 36, 106), (106, 36, 37, 107)])
_uv = me_plane_001.uv_layers.new(name='UVMap')
_uv.uv.foreach_set('vector', [0.9091, 0.8864, 1.0, 0.8864, 1.0, 1.0, 0.9091, 1.0, 0.0, 0.8864, 0.09091, 0.8864, 0.09091, 1.0, 0.0, 1.0, 0.09091, 0.8864, 0.1818, 0.8864, 0.1818, 1.0, 0.09091, 1.0, 0.1818, 0.8864, 0.2727, 0.8864, 0.2727, 1.0, 0.1818, 1.0, 0.2727, 0.8864, 0.3636, 0.8864, 0.3636, 1.0, 0.2727, 1.0, 0.3636, 0.8864, 0.4545, 0.8864, 0.4545, 1.0, 0.3636, 1.0, 0.4545, 0.8864, 0.5455, 0.8864, 0.5455, 1.0, 0.4545, 1.0, 0.5455, 0.8864, 0.6364, 0.8864, 0.6364, 1.0, 0.5455, 1.0, 0.6364, 0.8864, 0.7273, 0.8864, 0.7273, 1.0, 0.6364, 1.0, 0.7273, 0.8864, 0.8182, 0.8864, 0.8182, 1.0, 0.7273, 1.0, 0.8182, 0.8864, 0.9091, 0.8864, 0.9091, 1.0, 0.8182, 1.0, 0.8182, 0.0913, 0.9091, 0.0913, 0.9091, 0.2049, 0.8182, 0.2049, 0.8182, 0.2049, 0.9091, 0.2049, 0.9091, 0.3185, 0.8182, 0.3185, 0.8182, 0.3185, 0.9091, 0.3185, 0.9091, 0.4321, 0.8182, 0.4321, 0.8182, 0.4321, 0.9091, 0.4321, 0.9091, 0.5456, 0.8182, 0.5456, 0.8182, 0.5456, 0.9091, 0.5456, 0.9091, 0.6592, 0.8182, 0.6592, 0.8182, 0.6592, 0.9091, 0.6592, 0.9091, 0.7728, 0.8182, 0.7728, 0.8182, 0.7728, 0.9091, 0.7728, 0.9091, 0.8864, 0.8182, 0.8864, 0.7273, 0.0913, 0.8182, 0.0913, 0.8182, 0.2049, 0.7273, 0.2049, 0.7273, 0.2049, 0.8182, 0.2049, 0.8182, 0.3185, 0.7273, 0.3185, 0.7273, 0.3185, 0.8182, 0.3185, 0.8182, 0.4321, 0.7273, 0.4321, 0.7273, 0.4321, 0.8182, 0.4321, 0.8182, 0.5456, 0.7273, 0.5456, 0.7273, 0.5456, 0.8182, 0.5456, 0.8182, 0.6592, 0.7273, 0.6592, 0.7273, 0.6592, 0.8182, 0.6592, 0.8182, 0.7728, 0.7273, 0.7728, 0.7273, 0.7728, 0.8182, 0.7728, 0.8182, 0.8864, 0.7273, 0.8864, 0.6364, 0.0913, 0.7273, 0.0913, 0.7273, 0.2049, 0.6364, 0.2049, 0.6364, 0.2049, 0.7273, 0.2049, 0.7273, 0.3185, 0.6364, 0.3185, 0.6364, 0.3185, 0.7273, 0.3185, 0.7273, 0.4321, 0.6364, 0.4321, 0.6364, 0.4321, 0.7273, 0.4321, 0.7273, 0.5456, 0.6364, 0.5456, 0.6364, 0.5456, 0.7273, 0.5456, 0.7273, 0.6592, 0.6364, 0.6592, 0.6364, 0.6592, 0.7273, 0.6592, 0.7273, 0.7728, 0.6364, 0.7728, 0.6364, 0.7728, 0.7273, 0.7728, 0.7273, 0.8864, 0.6364, 0.8864, 0.5455, 0.0913, 0.6364, 0.0913, 0.6364, 0.2049, 0.5455, 0.2049, 0.5455, 0.2049, 0.6364, 0.2049, 0.6364, 0.3185, 0.5455, 0.3185, 0.5455, 0.3185, 0.6364, 0.3185, 0.6364, 0.4321, 0.5455, 0.4321, 0.5455, 0.4321, 0.6364, 0.4321, 0.6364, 0.5456, 0.5455, 0.5456, 0.5455, 0.5456, 0.6364, 0.5456, 0.6364, 0.6592, 0.5455, 0.6592, 0.5455, 0.6592, 0.6364, 0.6592, 0.6364, 0.7728, 0.5455, 0.7728, 0.5455, 0.7728, 0.6364, 0.7728, 0.6364, 0.8864, 0.5455, 0.8864, 0.4545, 0.0913, 0.5455, 0.0913, 0.5455, 0.2049, 0.4545, 0.2049, 0.4545, 0.2049, 0.5455, 0.2049, 0.5455, 0.3185, 0.4545, 0.3185, 0.4545, 0.3185, 0.5455, 0.3185, 0.5455, 0.4321, 0.4545, 0.4321, 0.4545, 0.4321, 0.5455, 0.4321, 0.5455, 0.5456, 0.4545, 0.5456, 0.4545, 0.5456, 0.5455, 0.5456, 0.5455, 0.6592, 0.4545, 0.6592, 0.4545, 0.6592, 0.5455, 0.6592, 0.5455, 0.7728, 0.4545, 0.7728, 0.4545, 0.7728, 0.5455, 0.7728, 0.5455, 0.8864, 0.4545, 0.8864, 0.3636, 0.0913, 0.4545, 0.0913, 0.4545, 0.2049, 0.3636, 0.2049, 0.3636, 0.2049, 0.4545, 0.2049, 0.4545, 0.3185, 0.3636, 0.3185, 0.3636, 0.3185, 0.4545, 0.3185, 0.4545, 0.4321, 0.3636, 0.4321, 0.3636, 0.4321, 0.4545, 0.4321, 0.4545, 0.5456, 0.3636, 0.5456, 0.3636, 0.5456, 0.4545, 0.5456, 0.4545, 0.6592, 0.3636, 0.6592, 0.3636, 0.6592, 0.4545, 0.6592, 0.4545, 0.7728, 0.3636, 0.7728, 0.3636, 0.7728, 0.4545, 0.7728, 0.4545, 0.8864, 0.3636, 0.8864, 0.2727, 0.0913, 0.3636, 0.0913, 0.3636, 0.2049, 0.2727, 0.2049, 0.2727, 0.2049, 0.3636, 0.2049, 0.3636, 0.3185, 0.2727, 0.3185, 0.2727, 0.3185, 0.3636, 0.3185, 0.3636, 0.4321, 0.2727, 0.4321, 0.2727, 0.4321, 0.3636, 0.4321, 0.3636, 0.5456, 0.2727, 0.5456, 0.2727, 0.5456, 0.3636, 0.5456, 0.3636, 0.6592, 0.2727, 0.6592, 0.2727, 0.6592, 0.3636, 0.6592, 0.3636, 0.7728, 0.2727, 0.7728, 0.2727, 0.7728, 0.3636, 0.7728, 0.3636, 0.8864, 0.2727, 0.8864, 0.1818, 0.0913, 0.2727, 0.0913, 0.2727, 0.2049, 0.1818, 0.2049, 0.1818, 0.2049, 0.2727, 0.2049, 0.2727, 0.3185, 0.1818, 0.3185, 0.1818, 0.3185, 0.2727, 0.3185, 0.2727, 0.4321, 0.1818, 0.4321, 0.1818, 0.4321, 0.2727, 0.4321, 0.2727, 0.5456, 0.1818, 0.5456, 0.1818, 0.5456, 0.2727, 0.5456, 0.2727, 0.6592, 0.1818, 0.6592, 0.1818, 0.6592, 0.2727, 0.6592, 0.2727, 0.7728, 0.1818, 0.7728, 0.1818, 0.7728, 0.2727, 0.7728, 0.2727, 0.8864, 0.1818, 0.8864, 0.09091, 0.0913, 0.1818, 0.0913, 0.1818, 0.2049, 0.09091, 0.2049, 0.09091, 0.2049, 0.1818, 0.2049, 0.1818, 0.3185, 0.09091, 0.3185, 0.09091, 0.3185, 0.1818, 0.3185, 0.1818, 0.4321, 0.09091, 0.4321, 0.09091, 0.4321, 0.1818, 0.4321, 0.1818, 0.5456, 0.09091, 0.5456, 0.09091, 0.5456, 0.1818, 0.5456, 0.1818, 0.6592, 0.09091, 0.6592, 0.09091, 0.6592, 0.1818, 0.6592, 0.1818, 0.7728, 0.09091, 0.7728, 0.09091, 0.7728, 0.1818, 0.7728, 0.1818, 0.8864, 0.09091, 0.8864, 0.0, 0.0913, 0.09091, 0.0913, 0.09091, 0.2049, 0.0, 0.2049, 0.0, 0.2049, 0.09091, 0.2049, 0.09091, 0.3185, 0.0, 0.3185, 0.0, 0.3185, 0.09091, 0.3185, 0.09091, 0.4321, 0.0, 0.4321, 0.0, 0.4321, 0.09091, 0.4321, 0.09091, 0.5456, 0.0, 0.5456, 0.0, 0.5456, 0.09091, 0.5456, 0.09091, 0.6592, 0.0, 0.6592, 0.0, 0.6592, 0.09091, 0.6592, 0.09091, 0.7728, 0.0, 0.7728, 0.0, 0.7728, 0.09091, 0.7728, 0.09091, 0.8864, 0.0, 0.8864, 0.9091, 0.0913, 1.0, 0.0913, 1.0, 0.2049, 0.9091, 0.2049, 0.9091, 0.2049, 1.0, 0.2049, 1.0, 0.3185, 0.9091, 0.3185, 0.9091, 0.3185, 1.0, 0.3185, 1.0, 0.4321, 0.9091, 0.4321, 0.9091, 0.4321, 1.0, 0.4321, 1.0, 0.5456, 0.9091, 0.5456, 0.9091, 0.5456, 1.0, 0.5456, 1.0, 0.6592, 0.9091, 0.6592, 0.9091, 0.6592, 1.0, 0.6592, 1.0, 0.7728, 0.9091, 0.7728, 0.9091, 0.7728, 1.0, 0.7728, 1.0, 0.8864, 0.9091, 0.8864])
me_plane_001.materials.append(mat_ojo)
me_plane_001.use_remesh_preserve_volume = False
me_plane_001.use_remesh_preserve_attributes = False
me_plane_001.use_mirror_vertex_groups = False
me_plane_001.update()
me_plane_002 = bpy.data.meshes.new('Plane.002')
me_plane_002.from_pydata([(-0.9728, -1.0, -0.1258), (0.9727, -1.0, -0.1211), (-0.957, 0.9837, -0.1437), (0.9618, 0.9855, -0.1277), (-0.9607, 0.6994, -0.1313), (-0.9665, 0.442, -0.1218), (-0.9581, 0.1429, -0.1625), (-0.9611, -0.1665, -0.1533), (-0.9655, -0.4496, -0.1361), (-0.9728, -0.7143, -0.1258), (0.97, -0.7406, -0.1337), (0.9618, -0.4286, -0.1484), (0.9618, -0.1429, -0.1484), (0.9618, 0.1429, -0.1484), (0.9715, 0.4489, -0.1068), (0.9655, 0.7012, -0.1153), (-0.7605, -1.0, -0.07987), (-0.5482, -1.0, -0.03392), (-0.3359, -1.0, 0.01203), (-0.1237, -1.0, 0.05798), (0.1267, -1.0, 0.06931), (0.3382, -1.0, 0.0217), (0.5497, -1.0, -0.02591), (0.7612, -1.0, -0.07352), (0.7577, 0.9924, -0.06691), (0.5537, 0.9993, -0.00613), (0.3026, 0.9779, -0.01605), (0.2295, 1.085, 0.06189), (-0.1902, 1.057, 0.04136), (-0.2634, 0.9496, -0.03659), (-0.5489, 0.9975, -0.02214), (-0.7529, 0.9906, -0.08292), (0.7583, -0.7314, -0.08703), (0.5465, -0.7222, -0.04032), (0.3366, -0.7143, 0.01273), (0.1282, -0.7143, 0.06643), (-0.1237, -0.7143, 0.05798), (-0.3359, -0.7143, 0.01203), (-0.5482, -0.7143, -0.03392), (-0.7605, -0.7143, -0.07987), (0.7534, -0.4286, -0.09467), (0.545, -0.4286, -0.04097), (0.3366, -0.4286, 0.01273), (0.1282, -0.4286, 0.06643), (-0.1237, -0.4286, 0.05798), (-0.3359, -0.4286, 0.01203), (-0.5482, -0.4286, -0.03392), (-0.7566, -0.4415, -0.0836), (0.7534, -0.1429, -0.09467), (0.545, -0.1429, -0.04097), (0.3366, -0.1429, 0.01273), (0.1282, -0.1429, 0.06643), (-0.1255, -0.1341, 0.05671), (-0.3344, -0.1422, 0.004216), (-0.5433, -0.1503, -0.04828), (-0.7522, -0.1584, -0.1008), (0.7534, 0.1429, -0.09467), (0.545, 0.1429, -0.04097), (0.3366, 0.1429, 0.01273), (0.1282, 0.1429, 0.06643), (-0.1246, 0.1429, 0.05228), (-0.333, 0.1429, -0.001416), (-0.5414, 0.1429, -0.05512), (-0.7497, 0.1429, -0.1088), (0.766, 0.4642, -0.0545), (0.5532, 0.4383, -0.001926), (0.3384, 0.3807, 0.003864), (0.1247, 0.3874, 0.06293), (-0.1225, 0.3941, 0.05262), (-0.3369, 0.3949, 0.002718), (-0.55, 0.4454, -0.02567), (-0.7621, 0.4622, -0.06725), (0.7614, 0.7081, -0.05453), (0.5794, 0.7315, 0.01246), (0.3533, 0.7188, 0.017), (0.1224, 0.608, 0.008578), (-0.1209, 0.6222, 0.007432), (-0.3198, 0.7112, -0.01155), (-0.5526, 0.7132, -0.00976), (-0.7566, 0.7063, -0.07054)], [], [(72, 15, 3, 24), (23, 1, 10, 32), (32, 10, 11, 40), (40, 11, 12, 48), (48, 12, 13, 56), (56, 13, 14, 64), (64, 14, 15, 72), (5, 71, 79, 4), (71, 70, 78, 79), (70, 69, 77, 78), (69, 68, 76, 77), (68, 67, 75, 76), (67, 66, 74, 75), (66, 65, 73, 74), (65, 64, 72, 73), (6, 63, 71, 5), (63, 62, 70, 71), (62, 61, 69, 70), (61, 60, 68, 69), (60, 59, 67, 68), (59, 58, 66, 67), (58, 57, 65, 66), (57, 56, 64, 65), (7, 55, 63, 6), (55, 54, 62, 63), (54, 53, 61, 62), (53, 52, 60, 61), (52, 51, 59, 60), (51, 50, 58, 59), (50, 49, 57, 58), (49, 48, 56, 57), (8, 47, 55, 7), (47, 46, 54, 55), (46, 45, 53, 54), (45, 44, 52, 53), (44, 43, 51, 52), (43, 42, 50, 51), (42, 41, 49, 50), (41, 40, 48, 49), (9, 39, 47, 8), (39, 38, 46, 47), (38, 37, 45, 46), (37, 36, 44, 45), (36, 35, 43, 44), (35, 34, 42, 43), (34, 33, 41, 42), (33, 32, 40, 41), (0, 16, 39, 9), (16, 17, 38, 39), (17, 18, 37, 38), (18, 19, 36, 37), (19, 20, 35, 36), (20, 21, 34, 35), (21, 22, 33, 34), (22, 23, 32, 33), (4, 79, 31, 2), (79, 78, 30, 31), (78, 77, 29, 30), (77, 76, 28, 29), (76, 75, 27, 28), (75, 74, 26, 27), (74, 73, 25, 26), (73, 72, 24, 25)])
_uv = me_plane_002.uv_layers.new(name='UVMap')
_uv.uv.foreach_set('vector', [0.8889, 0.8571, 1.0, 0.8571, 1.0, 1.0, 0.8889, 1.0, 0.8889, 0.0, 1.0, 0.0, 1.0, 0.1429, 0.8889, 0.1429, 0.8889, 0.1429, 1.0, 0.1429, 1.0, 0.2857, 0.8889, 0.2857, 0.8889, 0.2857, 1.0, 0.2857, 1.0, 0.4286, 0.8889, 0.4286, 0.8889, 0.4286, 1.0, 0.4286, 1.0, 0.5714, 0.8889, 0.5714, 0.8889, 0.5714, 1.0, 0.5714, 1.0, 0.7143, 0.8889, 0.7143, 0.8889, 0.7143, 1.0, 0.7143, 1.0, 0.8571, 0.8889, 0.8571, 0.0, 0.7143, 0.1111, 0.7143, 0.1111, 0.8571, 0.0, 0.8571, 0.1111, 0.7143, 0.2222, 0.7143, 0.2222, 0.8571, 0.1111, 0.8571, 0.2222, 0.7143, 0.3333, 0.7143, 0.3333, 0.8571, 0.2222, 0.8571, 0.3333, 0.7143, 0.4444, 0.7143, 0.4444, 0.8571, 0.3333, 0.8571, 0.4444, 0.7143, 0.5556, 0.7143, 0.5556, 0.8571, 0.4444, 0.8571, 0.5556, 0.7143, 0.6667, 0.7143, 0.6667, 0.8571, 0.5556, 0.8571, 0.6667, 0.7143, 0.7778, 0.7143, 0.7778, 0.8571, 0.6667, 0.8571, 0.7778, 0.7143, 0.8889, 0.7143, 0.8889, 0.8571, 0.7778, 0.8571, 0.0, 0.5714, 0.1111, 0.5714, 0.1111, 0.7143, 0.0, 0.7143, 0.1111, 0.5714, 0.2222, 0.5714, 0.2222, 0.7143, 0.1111, 0.7143, 0.2222, 0.5714, 0.3333, 0.5714, 0.3333, 0.7143, 0.2222, 0.7143, 0.3333, 0.5714, 0.4444, 0.5714, 0.4444, 0.7143, 0.3333, 0.7143, 0.4444, 0.5714, 0.5556, 0.5714, 0.5556, 0.7143, 0.4444, 0.7143, 0.5556, 0.5714, 0.6667, 0.5714, 0.6667, 0.7143, 0.5556, 0.7143, 0.6667, 0.5714, 0.7778, 0.5714, 0.7778, 0.7143, 0.6667, 0.7143, 0.7778, 0.5714, 0.8889, 0.5714, 0.8889, 0.7143, 0.7778, 0.7143, 0.0, 0.4286, 0.1111, 0.4286, 0.1111, 0.5714, 0.0, 0.5714, 0.1111, 0.4286, 0.2222, 0.4286, 0.2222, 0.5714, 0.1111, 0.5714, 0.2222, 0.4286, 0.3333, 0.4286, 0.3333, 0.5714, 0.2222, 0.5714, 0.3333, 0.4286, 0.4444, 0.4286, 0.4444, 0.5714, 0.3333, 0.5714, 0.4444, 0.4286, 0.5556, 0.4286, 0.5556, 0.5714, 0.4444, 0.5714, 0.5556, 0.4286, 0.6667, 0.4286, 0.6667, 0.5714, 0.5556, 0.5714, 0.6667, 0.4286, 0.7778, 0.4286, 0.7778, 0.5714, 0.6667, 0.5714, 0.7778, 0.4286, 0.8889, 0.4286, 0.8889, 0.5714, 0.7778, 0.5714, 0.0, 0.2857, 0.1111, 0.2857, 0.1111, 0.4286, 0.0, 0.4286, 0.1111, 0.2857, 0.2222, 0.2857, 0.2222, 0.4286, 0.1111, 0.4286, 0.2222, 0.2857, 0.3333, 0.2857, 0.3333, 0.4286, 0.2222, 0.4286, 0.3333, 0.2857, 0.4444, 0.2857, 0.4444, 0.4286, 0.3333, 0.4286, 0.4444, 0.2857, 0.5556, 0.2857, 0.5556, 0.4286, 0.4444, 0.4286, 0.5556, 0.2857, 0.6667, 0.2857, 0.6667, 0.4286, 0.5556, 0.4286, 0.6667, 0.2857, 0.7778, 0.2857, 0.7778, 0.4286, 0.6667, 0.4286, 0.7778, 0.2857, 0.8889, 0.2857, 0.8889, 0.4286, 0.7778, 0.4286, 0.0, 0.1429, 0.1111, 0.1429, 0.1111, 0.2857, 0.0, 0.2857, 0.1111, 0.1429, 0.2222, 0.1429, 0.2222, 0.2857, 0.1111, 0.2857, 0.2222, 0.1429, 0.3333, 0.1429, 0.3333, 0.2857, 0.2222, 0.2857, 0.3333, 0.1429, 0.4444, 0.1429, 0.4444, 0.2857, 0.3333, 0.2857, 0.4444, 0.1429, 0.5556, 0.1429, 0.5556, 0.2857, 0.4444, 0.2857, 0.5556, 0.1429, 0.6667, 0.1429, 0.6667, 0.2857, 0.5556, 0.2857, 0.6667, 0.1429, 0.7778, 0.1429, 0.7778, 0.2857, 0.6667, 0.2857, 0.7778, 0.1429, 0.8889, 0.1429, 0.8889, 0.2857, 0.7778, 0.2857, 0.0, 0.0, 0.1111, 0.0, 0.1111, 0.1429, 0.0, 0.1429, 0.1111, 0.0, 0.2222, 0.0, 0.2222, 0.1429, 0.1111, 0.1429, 0.2222, 0.0, 0.3333, 0.0, 0.3333, 0.1429, 0.2222, 0.1429, 0.3333, 0.0, 0.4444, 0.0, 0.4444, 0.1429, 0.3333, 0.1429, 0.4444, 0.0, 0.5556, 0.0, 0.5556, 0.1429, 0.4444, 0.1429, 0.5556, 0.0, 0.6667, 0.0, 0.6667, 0.1429, 0.5556, 0.1429, 0.6667, 0.0, 0.7778, 0.0, 0.7778, 0.1429, 0.6667, 0.1429, 0.7778, 0.0, 0.8889, 0.0, 0.8889, 0.1429, 0.7778, 0.1429, 0.0, 0.8571, 0.1111, 0.8571, 0.1111, 1.0, 0.0, 1.0, 0.1111, 0.8571, 0.2222, 0.8571, 0.2222, 1.0, 0.1111, 1.0, 0.2222, 0.8571, 0.3333, 0.8571, 0.3333, 1.0, 0.2222, 1.0, 0.3333, 0.8571, 0.4444, 0.8571, 0.4444, 1.0, 0.3333, 1.0, 0.4444, 0.8571, 0.5556, 0.8571, 0.5556, 1.0, 0.4444, 1.0, 0.5556, 0.8571, 0.6667, 0.8571, 0.6667, 1.0, 0.5556, 1.0, 0.6667, 0.8571, 0.7778, 0.8571, 0.7778, 1.0, 0.6667, 1.0, 0.7778, 0.8571, 0.8889, 0.8571, 0.8889, 1.0, 0.7778, 1.0])
me_plane_002.materials.append(mat_boca)
me_plane_002.use_remesh_preserve_volume = False
me_plane_002.use_remesh_preserve_attributes = False
me_plane_002.use_mirror_vertex_groups = False
me_plane_002.update()
me_plane_003 = bpy.data.meshes.new('Plane.003')
me_plane_003.from_pydata([(-0.9564, -1.007, -0.3772), (0.9564, -1.007, -0.3772), (-0.8441, 0.8149, -0.4868), (0.8441, 0.8149, -0.4868), (-0.8209, -1.006, -0.3133), (-0.6854, -1.005, -0.2494), (-0.55, -1.004, -0.1855), (-0.4145, -1.002, -0.1216), (-0.2789, -1.0, -0.0565), (-0.144, -1.0, 0.009602), (-2.075e-08, -1.0, 0.0), (0.144, -1.0, 0.009602), (0.2789, -1.0, -0.0565), (0.4145, -1.002, -0.1216), (0.55, -1.004, -0.1855), (0.6854, -1.005, -0.2494), (0.8209, -1.006, -0.3133), (0.8198, 0.824, -0.4758), (0.6804, 0.8415, -0.4382), (0.5406, 0.8556, -0.3992), (0.4007, 0.8697, -0.3602), (0.2609, 0.8838, -0.3212), (0.121, 0.8979, -0.2822), (1.216e-08, 0.9099, -0.2492), (-0.121, 0.8979, -0.2822), (-0.2609, 0.8838, -0.3212), (-0.4007, 0.8697, -0.3602), (-0.5406, 0.8556, -0.3992), (-0.6804, 0.8415, -0.4382), (-0.8198, 0.824, -0.4758), (-0.8855, 0.6477, -0.4809), (-0.9274, 0.4731, -0.4756), (-0.9418, 0.2672, -0.453), (-0.9456, 0.04932, -0.4232), (-0.9494, -0.1686, -0.3933), (-0.9535, -0.3333, -0.387), (-0.9554, -0.5631, -0.3854), (-0.9559, -0.7852, -0.3813), (0.9559, -0.7852, -0.3813), (0.9554, -0.5631, -0.3854), (0.9535, -0.3333, -0.387), (0.9494, -0.1686, -0.3933), (0.9456, 0.04932, -0.4232), (0.9418, 0.2672, -0.453), (0.9274, 0.4731, -0.4756), (0.8855, 0.6477, -0.4809), (-0.8204, -0.784, -0.3174), (-0.8186, -0.5556, -0.3209), (-0.8186, -0.3333, -0.3209), (-0.8154, -0.1585, -0.3245), (-0.8116, 0.05937, -0.3543), (-0.8078, 0.2772, -0.3841), (-0.8039, 0.4951, -0.4139), (-0.8001, 0.713, -0.4437), (-0.685, -0.7827, -0.2535), (-0.6837, -0.5556, -0.2548), (-0.6837, -0.3333, -0.2548), (-0.6814, -0.1484, -0.2557), (-0.6776, 0.06942, -0.2855), (-0.6737, 0.2873, -0.3153), (-0.6699, 0.5052, -0.3451), (-0.6796, 0.6663, -0.3747), (-0.5488, -0.7778, -0.1887), (-0.5488, -0.5556, -0.1887), (-0.5488, -0.3333, -0.1887), (-0.5478, -0.1288, -0.1885), (-0.5436, 0.07947, -0.2166), (-0.5397, 0.2973, -0.2465), (-0.5362, 0.514, -0.2762), (-0.5459, 0.6585, -0.3296), (-0.4139, -0.7778, -0.1226), (-0.4139, -0.5556, -0.1226), (-0.4139, -0.3333, -0.1226), (-0.4139, -0.1111, -0.1226), (-0.4096, 0.08953, -0.1478), (-0.4057, 0.3074, -0.1776), (-0.4115, 0.4756, -0.221), (-0.4061, 0.6727, -0.2906), (-0.2789, -0.7778, -0.0565), (-0.2789, -0.5556, -0.0565), (-0.2789, -0.3333, -0.0565), (-0.2789, -0.1111, -0.0565), (-0.2756, 0.09958, -0.07898), (-0.277, 0.2927, -0.1124), (-0.2716, 0.4897, -0.182), (-0.2663, 0.6868, -0.2516), (-0.144, -0.7778, 0.009602), (-0.144, -0.5556, 0.009602), (-0.144, -0.3333, 0.009602), (-0.144, -0.1111, 0.009602), (-0.1416, 0.1096, -0.01014), (-0.1372, 0.3068, -0.07339), (-0.1318, 0.5038, -0.143), (-0.1264, 0.7009, -0.2126), (-2.594e-08, -0.7778, 0.0), (-2.594e-08, -0.5556, 0.0), (0.0, -0.3333, 0.0), (-2.594e-09, -0.1111, 0.0), (5.61e-09, 0.1238, 0.03518), (7.443e-09, 0.3203, -0.03591), (9.044e-09, 0.5168, -0.107), (1.061e-08, 0.7134, -0.1781), (0.144, -0.7778, 0.009602), (0.144, -0.5556, 0.009602), (0.144, -0.3333, 0.009602), (0.144, -0.1111, 0.009602), (0.1416, 0.1096, -0.01014), (0.1372, 0.3068, -0.07339), (0.1318, 0.5038, -0.143), (0.1264, 0.7009, -0.2126), (0.2789, -0.7778, -0.0565), (0.2789, -0.5556, -0.0565), (0.2789, -0.3333, -0.0565), (0.2789, -0.1111, -0.0565), (0.2756, 0.09958, -0.07898), (0.277, 0.2927, -0.1124), (0.2716, 0.4897, -0.182), (0.2663, 0.6868, -0.2516), (0.4139, -0.7778, -0.1226), (0.4139, -0.5556, -0.1226), (0.4139, -0.3333, -0.1226), (0.4139, -0.1111, -0.1226), (0.4096, 0.08953, -0.1478), (0.4057, 0.3074, -0.1776), (0.4115, 0.4756, -0.221), (0.4061, 0.6727, -0.2906), (0.5488, -0.7778, -0.1887), (0.5488, -0.5556, -0.1887), (0.5488, -0.3333, -0.1887), (0.5478, -0.1288, -0.1885), (0.5436, 0.07947, -0.2166), (0.5397, 0.2973, -0.2465), (0.5362, 0.514, -0.2762), (0.5459, 0.6585, -0.3296), (0.685, -0.7827, -0.2535), (0.6837, -0.5556, -0.2548), (0.6837, -0.3333, -0.2548), (0.6814, -0.1484, -0.2557), (0.6776, 0.06942, -0.2855), (0.6737, 0.2873, -0.3153), (0.6699, 0.5052, -0.3451), (0.6796, 0.6663, -0.3747), (0.8204, -0.784, -0.3174), (0.8186, -0.5556, -0.3209), (0.8186, -0.3333, -0.3209), (0.8154, -0.1585, -0.3245), (0.8116, 0.05937, -0.3543), (0.8078, 0.2772, -0.3841), (0.8039, 0.4951, -0.4139), (0.8001, 0.713, -0.4437)], [], [(149, 45, 3, 17), (30, 53, 29, 2), (53, 61, 28, 29), (61, 69, 27, 28), (69, 77, 26, 27), (77, 85, 25, 26), (85, 93, 24, 25), (93, 101, 23, 24), (101, 109, 22, 23), (109, 117, 21, 22), (117, 125, 20, 21), (125, 133, 19, 20), (133, 141, 18, 19), (141, 149, 17, 18), (15, 16, 142, 134), (134, 142, 143, 135), (135, 143, 144, 136), (136, 144, 145, 137), (137, 145, 146, 138), (138, 146, 147, 139), (139, 147, 148, 140), (140, 148, 149, 141), (14, 15, 134, 126), (126, 134, 135, 127), (127, 135, 136, 128), (128, 136, 137, 129), (129, 137, 138, 130), (130, 138, 139, 131), (131, 139, 140, 132), (132, 140, 141, 133), (13, 14, 126, 118), (118, 126, 127, 119), (119, 127, 128, 120), (120, 128, 129, 121), (121, 129, 130, 122), (122, 130, 131, 123), (123, 131, 132, 124), (124, 132, 133, 125), (12, 13, 118, 110), (110, 118, 119, 111), (111, 119, 120, 112), (112, 120, 121, 113), (113, 121, 122, 114), (114, 122, 123, 115), (115, 123, 124, 116), (116, 124, 125, 117), (11, 12, 110, 102), (102, 110, 111, 103), (103, 111, 112, 104), (104, 112, 113, 105), (105, 113, 114, 106), (106, 114, 115, 107), (107, 115, 116, 108), (108, 116, 117, 109), (10, 11, 102, 94), (94, 102, 103, 95), (95, 103, 104, 96), (96, 104, 105, 97), (97, 105, 106, 98), (98, 106, 107, 99), (99, 107, 108, 100), (100, 108, 109, 101), (9, 10, 94, 86), (86, 94, 95, 87), (87, 95, 96, 88), (88, 96, 97, 89), (89, 97, 98, 90), (90, 98, 99, 91), (91, 99, 100, 92), (92, 100, 101, 93), (8, 9, 86, 78), (78, 86, 87, 79), (79, 87, 88, 80), (80, 88, 89, 81), (81, 89, 90, 82), (82, 90, 91, 83), (83, 91, 92, 84), (84, 92, 93, 85), (7, 8, 78, 70), (70, 78, 79, 71), (71, 79, 80, 72), (72, 80, 81, 73), (73, 81, 82, 74), (74, 82, 83, 75), (75, 83, 84, 76), (76, 84, 85, 77), (6, 7, 70, 62), (62, 70, 71, 63), (63, 71, 72, 64), (64, 72, 73, 65), (65, 73, 74, 66), (66, 74, 75, 67), (67, 75, 76, 68), (68, 76, 77, 69), (5, 6, 62, 54), (54, 62, 63, 55), (55, 63, 64, 56), (56, 64, 65, 57), (57, 65, 66, 58), (58, 66, 67, 59), (59, 67, 68, 60), (60, 68, 69, 61), (4, 5, 54, 46), (46, 54, 55, 47), (47, 55, 56, 48), (48, 56, 57, 49), (49, 57, 58, 50), (50, 58, 59, 51), (51, 59, 60, 52), (52, 60, 61, 53), (0, 4, 46, 37), (37, 46, 47, 36), (36, 47, 48, 35), (35, 48, 49, 34), (34, 49, 50, 33), (33, 50, 51, 32), (32, 51, 52, 31), (31, 52, 53, 30), (16, 1, 38, 142), (142, 38, 39, 143), (143, 39, 40, 144), (144, 40, 41, 145), (145, 41, 42, 146), (146, 42, 43, 147), (147, 43, 44, 148), (148, 44, 45, 149)])
_uv = me_plane_003.uv_layers.new(name='UVMap')
_uv.uv.foreach_set('vector', [0.9286, 0.8889, 1.0, 0.8889, 1.0, 1.0, 0.9286, 1.0, 0.0, 0.8889, 0.07143, 0.8889, 0.07143, 1.0, 0.0, 1.0, 0.07143, 0.8889, 0.1429, 0.8889, 0.1429, 1.0, 0.07143, 1.0, 0.1429, 0.8889, 0.2143, 0.8889, 0.2143, 1.0, 0.1429, 1.0, 0.2143, 0.8889, 0.2857, 0.8889, 0.2857, 1.0, 0.2143, 1.0, 0.2857, 0.8889, 0.3571, 0.8889, 0.3571, 1.0, 0.2857, 1.0, 0.3571, 0.8889, 0.4286, 0.8889, 0.4286, 1.0, 0.3571, 1.0, 0.4286, 0.8889, 0.5, 0.8889, 0.5, 1.0, 0.4286, 1.0, 0.5, 0.8889, 0.5714, 0.8889, 0.5714, 1.0, 0.5, 1.0, 0.5714, 0.8889, 0.6429, 0.8889, 0.6429, 1.0, 0.5714, 1.0, 0.6429, 0.8889, 0.7143, 0.8889, 0.7143, 1.0, 0.6429, 1.0, 0.7143, 0.8889, 0.7857, 0.8889, 0.7857, 1.0, 0.7143, 1.0, 0.7857, 0.8889, 0.8571, 0.8889, 0.8571, 1.0, 0.7857, 1.0, 0.8571, 0.8889, 0.9286, 0.8889, 0.9286, 1.0, 0.8571, 1.0, 0.8571, 0.0, 0.9286, 0.0, 0.9286, 0.1111, 0.8571, 0.1111, 0.8571, 0.1111, 0.9286, 0.1111, 0.9286, 0.2222, 0.8571, 0.2222, 0.8571, 0.2222, 0.9286, 0.2222, 0.9286, 0.3333, 0.8571, 0.3333, 0.8571, 0.3333, 0.9286, 0.3333, 0.9286, 0.4444, 0.8571, 0.4444, 0.8571, 0.4444, 0.9286, 0.4444, 0.9286, 0.5556, 0.8571, 0.5556, 0.8571, 0.5556, 0.9286, 0.5556, 0.9286, 0.6667, 0.8571, 0.6667, 0.8571, 0.6667, 0.9286, 0.6667, 0.9286, 0.7778, 0.8571, 0.7778, 0.8571, 0.7778, 0.9286, 0.7778, 0.9286, 0.8889, 0.8571, 0.8889, 0.7857, 0.0, 0.8571, 0.0, 0.8571, 0.1111, 0.7857, 0.1111, 0.7857, 0.1111, 0.8571, 0.1111, 0.8571, 0.2222, 0.7857, 0.2222, 0.7857, 0.2222, 0.8571, 0.2222, 0.8571, 0.3333, 0.7857, 0.3333, 0.7857, 0.3333, 0.8571, 0.3333, 0.8571, 0.4444, 0.7857, 0.4444, 0.7857, 0.4444, 0.8571, 0.4444, 0.8571, 0.5556, 0.7857, 0.5556, 0.7857, 0.5556, 0.8571, 0.5556, 0.8571, 0.6667, 0.7857, 0.6667, 0.7857, 0.6667, 0.8571, 0.6667, 0.8571, 0.7778, 0.7857, 0.7778, 0.7857, 0.7778, 0.8571, 0.7778, 0.8571, 0.8889, 0.7857, 0.8889, 0.7143, 0.0, 0.7857, 0.0, 0.7857, 0.1111, 0.7143, 0.1111, 0.7143, 0.1111, 0.7857, 0.1111, 0.7857, 0.2222, 0.7143, 0.2222, 0.7143, 0.2222, 0.7857, 0.2222, 0.7857, 0.3333, 0.7143, 0.3333, 0.7143, 0.3333, 0.7857, 0.3333, 0.7857, 0.4444, 0.7143, 0.4444, 0.7143, 0.4444, 0.7857, 0.4444, 0.7857, 0.5556, 0.7143, 0.5556, 0.7143, 0.5556, 0.7857, 0.5556, 0.7857, 0.6667, 0.7143, 0.6667, 0.7143, 0.6667, 0.7857, 0.6667, 0.7857, 0.7778, 0.7143, 0.7778, 0.7143, 0.7778, 0.7857, 0.7778, 0.7857, 0.8889, 0.7143, 0.8889, 0.6429, 0.0, 0.7143, 0.0, 0.7143, 0.1111, 0.6429, 0.1111, 0.6429, 0.1111, 0.7143, 0.1111, 0.7143, 0.2222, 0.6429, 0.2222, 0.6429, 0.2222, 0.7143, 0.2222, 0.7143, 0.3333, 0.6429, 0.3333, 0.6429, 0.3333, 0.7143, 0.3333, 0.7143, 0.4444, 0.6429, 0.4444, 0.6429, 0.4444, 0.7143, 0.4444, 0.7143, 0.5556, 0.6429, 0.5556, 0.6429, 0.5556, 0.7143, 0.5556, 0.7143, 0.6667, 0.6429, 0.6667, 0.6429, 0.6667, 0.7143, 0.6667, 0.7143, 0.7778, 0.6429, 0.7778, 0.6429, 0.7778, 0.7143, 0.7778, 0.7143, 0.8889, 0.6429, 0.8889, 0.5714, 0.0, 0.6429, 0.0, 0.6429, 0.1111, 0.5714, 0.1111, 0.5714, 0.1111, 0.6429, 0.1111, 0.6429, 0.2222, 0.5714, 0.2222, 0.5714, 0.2222, 0.6429, 0.2222, 0.6429, 0.3333, 0.5714, 0.3333, 0.5714, 0.3333, 0.6429, 0.3333, 0.6429, 0.4444, 0.5714, 0.4444, 0.5714, 0.4444, 0.6429, 0.4444, 0.6429, 0.5556, 0.5714, 0.5556, 0.5714, 0.5556, 0.6429, 0.5556, 0.6429, 0.6667, 0.5714, 0.6667, 0.5714, 0.6667, 0.6429, 0.6667, 0.6429, 0.7778, 0.5714, 0.7778, 0.5714, 0.7778, 0.6429, 0.7778, 0.6429, 0.8889, 0.5714, 0.8889, 0.5, 0.0, 0.5714, 0.0, 0.5714, 0.1111, 0.5, 0.1111, 0.5, 0.1111, 0.5714, 0.1111, 0.5714, 0.2222, 0.5, 0.2222, 0.5, 0.2222, 0.5714, 0.2222, 0.5714, 0.3333, 0.5, 0.3333, 0.5, 0.3333, 0.5714, 0.3333, 0.5714, 0.4444, 0.5, 0.4444, 0.5, 0.4444, 0.5714, 0.4444, 0.5714, 0.5556, 0.5, 0.5556, 0.5, 0.5556, 0.5714, 0.5556, 0.5714, 0.6667, 0.5, 0.6667, 0.5, 0.6667, 0.5714, 0.6667, 0.5714, 0.7778, 0.5, 0.7778, 0.5, 0.7778, 0.5714, 0.7778, 0.5714, 0.8889, 0.5, 0.8889, 0.4286, 0.0, 0.5, 0.0, 0.5, 0.1111, 0.4286, 0.1111, 0.4286, 0.1111, 0.5, 0.1111, 0.5, 0.2222, 0.4286, 0.2222, 0.4286, 0.2222, 0.5, 0.2222, 0.5, 0.3333, 0.4286, 0.3333, 0.4286, 0.3333, 0.5, 0.3333, 0.5, 0.4444, 0.4286, 0.4444, 0.4286, 0.4444, 0.5, 0.4444, 0.5, 0.5556, 0.4286, 0.5556, 0.4286, 0.5556, 0.5, 0.5556, 0.5, 0.6667, 0.4286, 0.6667, 0.4286, 0.6667, 0.5, 0.6667, 0.5, 0.7778, 0.4286, 0.7778, 0.4286, 0.7778, 0.5, 0.7778, 0.5, 0.8889, 0.4286, 0.8889, 0.3571, 0.0, 0.4286, 0.0, 0.4286, 0.1111, 0.3571, 0.1111, 0.3571, 0.1111, 0.4286, 0.1111, 0.4286, 0.2222, 0.3571, 0.2222, 0.3571, 0.2222, 0.4286, 0.2222, 0.4286, 0.3333, 0.3571, 0.3333, 0.3571, 0.3333, 0.4286, 0.3333, 0.4286, 0.4444, 0.3571, 0.4444, 0.3571, 0.4444, 0.4286, 0.4444, 0.4286, 0.5556, 0.3571, 0.5556, 0.3571, 0.5556, 0.4286, 0.5556, 0.4286, 0.6667, 0.3571, 0.6667, 0.3571, 0.6667, 0.4286, 0.6667, 0.4286, 0.7778, 0.3571, 0.7778, 0.3571, 0.7778, 0.4286, 0.7778, 0.4286, 0.8889, 0.3571, 0.8889, 0.2857, 0.0, 0.3571, 0.0, 0.3571, 0.1111, 0.2857, 0.1111, 0.2857, 0.1111, 0.3571, 0.1111, 0.3571, 0.2222, 0.2857, 0.2222, 0.2857, 0.2222, 0.3571, 0.2222, 0.3571, 0.3333, 0.2857, 0.3333, 0.2857, 0.3333, 0.3571, 0.3333, 0.3571, 0.4444, 0.2857, 0.4444, 0.2857, 0.4444, 0.3571, 0.4444, 0.3571, 0.5556, 0.2857, 0.5556, 0.2857, 0.5556, 0.3571, 0.5556, 0.3571, 0.6667, 0.2857, 0.6667, 0.2857, 0.6667, 0.3571, 0.6667, 0.3571, 0.7778, 0.2857, 0.7778, 0.2857, 0.7778, 0.3571, 0.7778, 0.3571, 0.8889, 0.2857, 0.8889, 0.2143, 0.0, 0.2857, 0.0, 0.2857, 0.1111, 0.2143, 0.1111, 0.2143, 0.1111, 0.2857, 0.1111, 0.2857, 0.2222, 0.2143, 0.2222, 0.2143, 0.2222, 0.2857, 0.2222, 0.2857, 0.3333, 0.2143, 0.3333, 0.2143, 0.3333, 0.2857, 0.3333, 0.2857, 0.4444, 0.2143, 0.4444, 0.2143, 0.4444, 0.2857, 0.4444, 0.2857, 0.5556, 0.2143, 0.5556, 0.2143, 0.5556, 0.2857, 0.5556, 0.2857, 0.6667, 0.2143, 0.6667, 0.2143, 0.6667, 0.2857, 0.6667, 0.2857, 0.7778, 0.2143, 0.7778, 0.2143, 0.7778, 0.2857, 0.7778, 0.2857, 0.8889, 0.2143, 0.8889, 0.1429, 0.0, 0.2143, 0.0, 0.2143, 0.1111, 0.1429, 0.1111, 0.1429, 0.1111, 0.2143, 0.1111, 0.2143, 0.2222, 0.1429, 0.2222, 0.1429, 0.2222, 0.2143, 0.2222, 0.2143, 0.3333, 0.1429, 0.3333, 0.1429, 0.3333, 0.2143, 0.3333, 0.2143, 0.4444, 0.1429, 0.4444, 0.1429, 0.4444, 0.2143, 0.4444, 0.2143, 0.5556, 0.1429, 0.5556, 0.1429, 0.5556, 0.2143, 0.5556, 0.2143, 0.6667, 0.1429, 0.6667, 0.1429, 0.6667, 0.2143, 0.6667, 0.2143, 0.7778, 0.1429, 0.7778, 0.1429, 0.7778, 0.2143, 0.7778, 0.2143, 0.8889, 0.1429, 0.8889, 0.07143, 0.0, 0.1429, 0.0, 0.1429, 0.1111, 0.07143, 0.1111, 0.07143, 0.1111, 0.1429, 0.1111, 0.1429, 0.2222, 0.07143, 0.2222, 0.07143, 0.2222, 0.1429, 0.2222, 0.1429, 0.3333, 0.07143, 0.3333, 0.07143, 0.3333, 0.1429, 0.3333, 0.1429, 0.4444, 0.07143, 0.4444, 0.07143, 0.4444, 0.1429, 0.4444, 0.1429, 0.5556, 0.07143, 0.5556, 0.07143, 0.5556, 0.1429, 0.5556, 0.1429, 0.6667, 0.07143, 0.6667, 0.07143, 0.6667, 0.1429, 0.6667, 0.1429, 0.7778, 0.07143, 0.7778, 0.07143, 0.7778, 0.1429, 0.7778, 0.1429, 0.8889, 0.07143, 0.8889, 0.0, 0.0, 0.07143, 0.0, 0.07143, 0.1111, 0.0, 0.1111, 0.0, 0.1111, 0.07143, 0.1111, 0.07143, 0.2222, 0.0, 0.2222, 0.0, 0.2222, 0.07143, 0.2222, 0.07143, 0.3333, 0.0, 0.3333, 0.0, 0.3333, 0.07143, 0.3333, 0.07143, 0.4444, 0.0, 0.4444, 0.0, 0.4444, 0.07143, 0.4444, 0.07143, 0.5556, 0.0, 0.5556, 0.0, 0.5556, 0.07143, 0.5556, 0.07143, 0.6667, 0.0, 0.6667, 0.0, 0.6667, 0.07143, 0.6667, 0.07143, 0.7778, 0.0, 0.7778, 0.0, 0.7778, 0.07143, 0.7778, 0.07143, 0.8889, 0.0, 0.8889, 0.9286, 0.0, 1.0, 0.0, 1.0, 0.1111, 0.9286, 0.1111, 0.9286, 0.1111, 1.0, 0.1111, 1.0, 0.2222, 0.9286, 0.2222, 0.9286, 0.2222, 1.0, 0.2222, 1.0, 0.3333, 0.9286, 0.3333, 0.9286, 0.3333, 1.0, 0.3333, 1.0, 0.4444, 0.9286, 0.4444, 0.9286, 0.4444, 1.0, 0.4444, 1.0, 0.5556, 0.9286, 0.5556, 0.9286, 0.5556, 1.0, 0.5556, 1.0, 0.6667, 0.9286, 0.6667, 0.9286, 0.6667, 1.0, 0.6667, 1.0, 0.7778, 0.9286, 0.7778, 0.9286, 0.7778, 1.0, 0.7778, 1.0, 0.8889, 0.9286, 0.8889])
me_plane_003.materials.append(mat_frente)
me_plane_003.use_remesh_preserve_volume = False
me_plane_003.use_remesh_preserve_attributes = False
me_plane_003.use_mirror_vertex_groups = False
me_plane_003.update()
me_cube_001 = bpy.data.meshes.new('Cube.001')
me_cube_001.from_pydata([(-0.5162, -0.8804, -0.6335), (-0.3946, -0.9997, 0.06324), (-0.4467, 0.8295, -0.6869), (-0.5039, 0.9001, 0.1783), (0.8988, -0.818, -0.7208), (0.7996, -0.9008, 0.1316), (0.9241, 0.9463, -0.7699), (0.8703, 0.8116, 0.1937), (-0.5102, -0.04014, -0.3749), (-0.4289, -0.009594, 0.3545), (1.045, -0.1845, -0.503), (0.8958, -0.03873, 0.3488), (-0.5433, -0.4496, -0.4794), (0.9035, -0.4582, 0.2635), (-0.4525, -0.3802, 0.2274), (1.013, -0.5466, -0.5968), (-0.42, 0.3012, 0.2586), (1.071, 0.4323, -0.4925), (-0.6263, 0.5022, -0.4793), (0.8158, 0.3244, 0.342), (-0.4828, -0.8804, -0.294), (-0.6681, 0.9245, -0.3798), (0.9827, 0.9016, -0.1844), (1.046, -0.962, -0.382), (1.13, -0.1658, -0.01118), (-0.5506, -0.03457, -0.01657), (-0.5354, -0.4823, -0.08941), (0.8878, -0.535, -0.005146), (0.9812, 0.4606, -0.03163), (-0.4655, 0.4317, -0.1057), (0.4994, 0.9199, -0.6475), (-0.0866, 0.9922, -0.6681), (0.08261, 0.821, 0.08235), (0.5462, 0.8829, 0.2457), (-0.02544, -1.016, -0.7022), (0.5223, -0.9374, -0.6171), (0.4686, -0.8737, 0.0225), (-0.06432, -0.872, 0.005996), (-0.02239, -0.1047, 0.3475), (0.4999, -0.03421, 0.3972), (0.6114, 0.1083, -0.3807), (-0.01166, -0.009297, -0.4793), (0.04811, -0.5867, 0.1344), (0.6266, -0.4191, 0.2986), (0.621, -0.5304, -0.394), (0.05029, -0.4676, -0.3971), (0.4019, 0.5218, -0.5229), (-0.08577, 0.4223, -0.4181), (-0.01208, 0.4779, 0.3936), (0.627, 0.465, 0.4052), (0.569, -1.051, -0.2783), (-0.03609, -0.9082, -0.1903), (0.0632, 1.013, -0.3522), (0.6184, 0.8662, -0.2625)], [], [(29, 16, 3, 21), (53, 33, 7, 22), (27, 13, 5, 23), (51, 37, 1, 20), (44, 15, 4, 35), (42, 14, 1, 37), (48, 16, 9, 38), (46, 17, 10, 40), (28, 19, 11, 24), (26, 14, 9, 25), (20, 1, 14, 26), (38, 9, 14, 42), (40, 10, 15, 44), (24, 11, 13, 27), (22, 7, 19, 28), (30, 6, 17, 46), (32, 3, 16, 48), (25, 9, 16, 29), (8, 25, 29, 18), (6, 22, 28, 17), (10, 24, 27, 15), (0, 20, 26, 12), (12, 26, 25, 8), (17, 28, 24, 10), (34, 51, 20, 0), (15, 27, 23, 4), (30, 53, 22, 6), (18, 29, 21, 2), (2, 21, 52, 31), (31, 52, 53, 30), (4, 23, 50, 35), (35, 50, 51, 34), (7, 33, 49, 19), (33, 32, 48, 49), (2, 31, 47, 18), (31, 30, 46, 47), (8, 41, 45, 12), (41, 40, 44, 45), (11, 39, 43, 13), (39, 38, 42, 43), (18, 47, 41, 8), (47, 46, 40, 41), (19, 49, 39, 11), (49, 48, 38, 39), (13, 43, 36, 5), (43, 42, 37, 36), (12, 45, 34, 0), (45, 44, 35, 34), (23, 5, 36, 50), (50, 36, 37, 51), (21, 3, 32, 52), (52, 32, 33, 53)])
_uv = me_cube_001.uv_layers.new(name='UVMap')
_uv.uv.foreach_set('vector', [0.5, 0.1875, 0.625, 0.1875, 0.625, 0.25, 0.5, 0.25, 0.5, 0.4189, 0.625, 0.4189, 0.625, 0.5, 0.5, 0.5, 0.5, 0.6875, 0.625, 0.6875, 0.625, 0.75, 0.5, 0.75, 0.5, 0.9144, 0.625, 0.9144, 0.625, 1.0, 0.5, 1.0, 0.2939, 0.6875, 0.375, 0.6875, 0.375, 0.75, 0.2939, 0.75, 0.7894, 0.6875, 0.875, 0.6875, 0.875, 0.75, 0.7894, 0.75, 0.7894, 0.5625, 0.875, 0.5625, 0.875, 0.625, 0.7894, 0.625, 0.2939, 0.5625, 0.375, 0.5625, 0.375, 0.625, 0.2939, 0.625, 0.5, 0.5625, 0.625, 0.5625, 0.625, 0.625, 0.5, 0.625, 0.5, 0.0625, 0.625, 0.0625, 0.625, 0.125, 0.5, 0.125, 0.5, 0.0, 0.625, 0.0, 0.625, 0.0625, 0.5, 0.0625, 0.7894, 0.625, 0.875, 0.625, 0.875, 0.6875, 0.7894, 0.6875, 0.2939, 0.625, 0.375, 0.625, 0.375, 0.6875, 0.2939, 0.6875, 0.5, 0.625, 0.625, 0.625, 0.625, 0.6875, 0.5, 0.6875, 0.5, 0.5, 0.625, 0.5, 0.625, 0.5625, 0.5, 0.5625, 0.2939, 0.5, 0.375, 0.5, 0.375, 0.5625, 0.2939, 0.5625, 0.7894, 0.5, 0.875, 0.5, 0.875, 0.5625, 0.7894, 0.5625, 0.5, 0.125, 0.625, 0.125, 0.625, 0.1875, 0.5, 0.1875, 0.375, 0.125, 0.5, 0.125, 0.5, 0.1875, 0.375, 0.1875, 0.375, 0.5, 0.5, 0.5, 0.5, 0.5625, 0.375, 0.5625, 0.375, 0.625, 0.5, 0.625, 0.5, 0.6875, 0.375, 0.6875, 0.375, 0.0, 0.5, 0.0, 0.5, 0.0625, 0.375, 0.0625, 0.375, 0.0625, 0.5, 0.0625, 0.5, 0.125, 0.375, 0.125, 0.375, 0.5625, 0.5, 0.5625, 0.5, 0.625, 0.375, 0.625, 0.375, 0.9144, 0.5, 0.9144, 0.5, 1.0, 0.375, 1.0, 0.375, 0.6875, 0.5, 0.6875, 0.5, 0.75, 0.375, 0.75, 0.375, 0.4189, 0.5, 0.4189, 0.5, 0.5, 0.375, 0.5, 0.375, 0.1875, 0.5, 0.1875, 0.5, 0.25, 0.375, 0.25, 0.375, 0.25, 0.5, 0.25, 0.5, 0.3356, 0.375, 0.3356, 0.375, 0.3356, 0.5, 0.3356, 0.5, 0.4189, 0.375, 0.4189, 0.375, 0.75, 0.5, 0.75, 0.5, 0.8311, 0.375, 0.8311, 0.375, 0.8311, 0.5, 0.8311, 0.5, 0.9144, 0.375, 0.9144, 0.625, 0.5, 0.7061, 0.5, 0.7061, 0.5625, 0.625, 0.5625, 0.7061, 0.5, 0.7894, 0.5, 0.7894, 0.5625, 0.7061, 0.5625, 0.125, 0.5, 0.2106, 0.5, 0.2106, 0.5625, 0.125, 0.5625, 0.2106, 0.5, 0.2939, 0.5, 0.2939, 0.5625, 0.2106, 0.5625, 0.125, 0.625, 0.2106, 0.625, 0.2106, 0.6875, 0.125, 0.6875, 0.2106, 0.625, 0.2939, 0.625, 0.2939, 0.6875, 0.2106, 0.6875, 0.625, 0.625, 0.7061, 0.625, 0.7061, 0.6875, 0.625, 0.6875, 0.7061, 0.625, 0.7894, 0.625, 0.7894, 0.6875, 0.7061, 0.6875, 0.125, 0.5625, 0.2106, 0.5625, 0.2106, 0.625, 0.125, 0.625, 0.2106, 0.5625, 0.2939, 0.5625, 0.2939, 0.625, 0.2106, 0.625, 0.625, 0.5625, 0.7061, 0.5625, 0.7061, 0.625, 0.625, 0.625, 0.7061, 0.5625, 0.7894, 0.5625, 0.7894, 0.625, 0.7061, 0.625, 0.625, 0.6875, 0.7061, 0.6875, 0.7061, 0.75, 0.625, 0.75, 0.7061, 0.6875, 0.7894, 0.6875, 0.7894, 0.75, 0.7061, 0.75, 0.125, 0.6875, 0.2106, 0.6875, 0.2106, 0.75, 0.125, 0.75, 0.2106, 0.6875, 0.2939, 0.6875, 0.2939, 0.75, 0.2106, 0.75, 0.5, 0.75, 0.625, 0.75, 0.625, 0.8311, 0.5, 0.8311, 0.5, 0.8311, 0.625, 0.8311, 0.625, 0.9144, 0.5, 0.9144, 0.5, 0.25, 0.625, 0.25, 0.625, 0.3356, 0.5, 0.3356, 0.5, 0.3356, 0.625, 0.3356, 0.625, 0.4189, 0.5, 0.4189])
me_cube_001.materials.append(mat_material)
me_cube_001.use_remesh_preserve_volume = False
me_cube_001.use_remesh_preserve_attributes = False
me_cube_001.use_mirror_vertex_groups = False
me_cube_001.update()
me_cube_002 = bpy.data.meshes.new('Cube.002')
me_cube_002.from_pydata([(-0.6639, -0.9832, -0.9829), (-0.6498, -1.168, 1.027), (-0.5944, 0.9049, -1.036), (-0.778, 1.118, 0.7844), (0.8988, -1.278, -1.07), (0.9005, -0.7316, 0.8643), (0.9241, 1.428, -1.119), (0.7336, 0.7701, 0.733), (-0.6578, 0.9667, -2.472), (-0.6901, -0.9709, -2.591), (2.275, 0.8223, -2.6), (2.243, -1.005, -2.598), (2.399, -0.9975, 0.2108), (2.424, 0.9784, 0.2162), (2.448, -0.9301, -1.824), (2.49, 0.9055, -1.905), (3.753, -1.116, -0.2765), (3.816, 0.9665, -0.1726), (2.46, -0.9636, -1.76), (2.465, 0.911, -1.779), (5.174, -0.9317, -2.425), (4.988, 1.044, -2.586), (3.9, -0.9785, -2.766), (3.963, 0.9866, -2.888), (-0.5586, -1.145, 0.01928), (-0.6982, 0.986, 0.01389), (1.005, 0.9989, 0.0009844), (0.8878, -1.054, 0.08525), (-0.5553, -2.085, -0.3216), (-0.4614, -1.962, 0.7514), (1.245, -1.172, 1.003), (1.173, -1.258, -0.3914), (2.673, -2.339, -0.2806), (2.703, -2.115, 0.6141), (2.791, -1.291, 0.7263), (2.826, -1.201, -0.1183), (4.593, -1.14, -0.1568), (4.582, -0.947, 0.5108), (4.147, -0.5012, 0.7283), (4.054, -0.4694, -0.1358), (-0.3641, 1.813, 0.5822), (0.4934, 1.528, 0.4836), (-0.6268, 1.29, -0.2481), (0.907, 1.458, -0.08388), (-0.3545, 2.322, -0.9669), (0.3611, 2.218, -0.97), (-0.7865, 1.62, -1.421), (0.514, 1.52, -1.316), (-0.4741, 2.137, -2.881), (0.4244, 1.957, -2.87), (-0.6194, 1.081, -2.496), (0.5637, 1.224, -2.408), (-0.6117, -0.0887, -1.109), (-0.57, -1.014, 0.4754), (-0.6847, 0.1733, 0.9875), (-0.6986, 0.8776, -0.3894), (0.005654, 1.177, -1.001), (-0.09255, 1.034, 0.8141), (0.9941, 1.206, -0.5077), (0.97, -0.03453, -1.096), (0.7399, 0.01409, 0.8144), (1.117, -1.12, -0.3657), (0.1049, -1.178, -1.025), (0.06403, -0.9915, 0.8721), (-0.5552, -0.06156, -2.537), (0.5306, 1.067, -2.595), (2.239, 0.0353, -2.592), (0.6779, -0.9, -2.608), (1.645, -1.112, -1.732), (1.705, 1.315, -1.795), (-0.611, -0.9236, -1.853), (-0.6852, 0.8939, -1.926), (2.468, 0.0357, 0.223), (2.496, -0.07082, -1.765), (2.379, -1.021, -0.7301), (2.429, 1.145, -0.788), (1.601, -1.173, -0.3949), (1.641, 1.274, -0.2505), (2.272, -1.068, -2.157), (2.371, 1.078, -2.144), (3.777, -0.1375, -0.2564), (2.556, -0.004394, -1.783), (3.317, -0.9233, -0.9514), (3.165, 1.01, -0.9914), (3.001, -1.061, -0.05065), (2.908, 0.9168, 0.03542), (2.517, 1.06, -1.861), (2.642, -1.15, -1.768), (5.138, -0.04596, -2.423), (3.99, 0.06222, -2.806), (4.492, -1.016, -2.624), (4.56, 1.169, -2.661), (4.437, 1.033, -1.309), (3.187, 1.002, -2.34), (3.236, -0.9469, -2.317), (4.43, -1.057, -1.305), (-0.68, -1.137, -0.5261), (-0.7369, 0.9403, 0.4746), (0.7145, 0.7029, 0.5105), (1.017, -0.9676, 0.3122), (-0.04865, -1.097, 0.05783), (1.105, -0.08057, 0.0681), (-0.03433, 0.976, 0.001263), (-0.58, 0.05166, -0.04419), (-0.5847, -2.07, 0.299), (0.3613, -1.53, 0.9577), (1.208, -1.238, 0.4184), (0.3491, -1.624, -0.848), (1.111, -1.082, 0.9652), (1.058, -1.137, -0.2671), (-0.6541, -1.569, -0.242), (-0.6343, -1.476, 1.042), (2.579, -2.362, 0.3265), (2.644, -1.883, 0.668), (2.819, -1.332, 0.3459), (2.726, -1.936, -0.6971), (1.053, -2.056, 0.6501), (2.0, -1.237, 0.8631), (1.915, -1.264, -0.2509), (1.042, -2.228, -0.2843), (4.62, -1.073, 0.3251), (4.365, -0.6523, 0.7385), (4.106, -0.4531, 0.3138), (4.278, -0.6362, -0.7845), (3.534, -0.6925, 0.9341), (3.432, -0.7153, -0.08232), (3.613, -1.738, -0.07543), (3.597, -1.552, 0.5983), (0.1109, 1.721, 0.5035), (-0.7006, 1.519, 0.3445), (0.9406, 1.433, 0.3687), (-0.07794, 1.418, -0.1134), (0.6821, 1.442, 0.6968), (-0.8087, 1.341, 0.651), (-0.6961, 1.189, -0.06896), (0.7966, 1.185, -0.05499), (0.02512, 2.38, -1.041), (-0.6712, 2.02, -1.201), (0.5744, 2.0, -1.168), (-0.1347, 1.512, -1.421), (0.5715, 1.517, -0.8449), (0.3455, 1.91, -0.2027), (-0.4629, 2.059, -0.1946), (-0.6763, 1.442, -0.7385), (-0.1816, 2.108, -2.912), (-0.6726, 1.535, -2.653), (0.4929, 1.502, -2.669), (0.00233, 1.058, -2.41), (0.6109, 1.296, -2.094), (0.2487, 2.157, -1.994), (-0.3329, 2.322, -1.957), (-0.7016, 1.353, -1.973), (-0.6812, 1.826, -1.905), (0.002782, 1.371, -2.007), (0.03313, 2.2, -2.014), (-0.1264, 1.597, -2.586), (-0.6759, 1.886, -0.3216), (0.01892, 1.427, -0.7728), (0.02277, 2.011, -0.1755), (0.5808, 1.835, -1.992), (0.8643, 1.291, 0.4637), (-0.01511, 1.263, -0.05902), (-0.82, 1.413, 0.3748), (0.5081, 1.704, -0.5553), (3.695, -1.236, 0.7323), (3.503, -1.263, -0.4029), (3.618, -1.709, 0.3186), (4.57, -1.036, 0.1708), (1.509, -1.672, -0.6576), (1.002, -2.188, 0.2557), (2.134, -1.223, 0.4537), (3.438, -0.7098, 0.302), (0.1697, -1.208, 1.118), (0.1629, -1.29, -0.1903), (-0.8417, -1.525, 0.3838), (1.455, -1.715, 1.015), (-0.6998, 0.03683, -0.4189), (-0.05062, 1.148, -0.4476), (0.9263, -0.1052, -0.5495), (0.05508, -1.242, -0.4484), (4.259, 0.02464, -1.389), (3.937, -1.037, -1.834), (3.225, 0.01643, -2.314), (4.386, -0.0293, -2.678), (2.811, -1.009, -0.8802), (2.524, 0.001966, -1.766), (2.844, 1.039, -0.9392), (3.824, 1.002, -1.818), (2.072, 0.9907, -1.353), (2.335, -0.001308, -2.174), (1.979, -1.143, -1.355), (3.086, -0.01154, -0.003693), (-0.6531, -0.04145, -1.978), (0.2926, 1.095, -1.806), (0.2903, -1.094, -1.769), (0.54, 0.03461, -2.609), (-0.02721, -0.1499, 1.119), (1.765, 0.06883, -0.247), (1.057, -1.021, 0.3837), (0.9755, -0.02416, 0.4576), (-0.123, 1.35, 0.7153), (-0.8133, 0.06301, 0.4254), (4.578, -1.017, 0.3079), (4.546, -0.9104, 0.4648), (4.362, -0.6614, 0.6572), (4.144, -0.4931, 0.2984), (4.099, -0.5069, -0.08151), (4.288, -0.6479, -0.6297), (4.555, -1.073, -0.09922), (4.178, -0.5338, 0.6486), (4.375, -0.5577, 0.3623), (4.358, -0.5751, 0.1707), (4.129, -0.4976, 0.1745), (3.987, -0.651, 0.1995), (3.957, -0.6604, -0.0565), (4.146, -0.8013, -0.6047), (4.413, -1.227, -0.07422), (4.216, -0.7285, 0.1957), (4.428, -1.189, 0.1958)], [], [(201, 54, 3, 97), (200, 132, 41, 128), (199, 60, 5, 99), (198, 108, 30, 106), (197, 76, 12, 72), (196, 54, 1, 63), (195, 66, 11, 67), (194, 70, 9, 67), (193, 69, 10, 65), (192, 71, 8, 64), (191, 84, 16, 80), (190, 78, 14, 74), (189, 79, 15, 73), (188, 77, 13, 75), (187, 92, 21, 91), (186, 85, 17, 83), (185, 86, 19, 81), (184, 87, 18, 82), (183, 90, 22, 89), (182, 93, 23, 89), (181, 94, 22, 90), (180, 95, 20, 88), (179, 100, 24, 96), (178, 101, 27, 61), (177, 102, 26, 58), (176, 103, 25, 55), (175, 116, 33, 113), (174, 110, 28, 104), (173, 109, 31, 107), (172, 111, 29, 105), (171, 124, 38, 122), (170, 117, 34, 114), (169, 119, 32, 112), (168, 118, 35, 115), (121, 37, 203, 204), (166, 126, 36, 120), (165, 125, 39, 123), (164, 127, 37, 121), (163, 140, 47, 138), (162, 133, 40, 129), (161, 134, 42, 131), (160, 135, 43, 130), (159, 148, 51, 146), (158, 141, 45, 136), (157, 143, 46, 139), (156, 142, 44, 137), (155, 144, 49, 146), (154, 149, 49, 144), (153, 151, 50, 147), (152, 150, 48, 145), (151, 152, 145, 50), (46, 137, 152, 151), (137, 44, 150, 152), (148, 153, 147, 51), (47, 139, 153, 148), (139, 46, 151, 153), (150, 154, 144, 48), (44, 136, 154, 150), (136, 45, 149, 154), (147, 155, 146, 51), (50, 145, 155, 147), (145, 48, 144, 155), (143, 156, 137, 46), (42, 129, 156, 143), (129, 40, 142, 156), (140, 157, 139, 47), (43, 131, 157, 140), (131, 42, 143, 157), (142, 158, 136, 44), (40, 128, 158, 142), (128, 41, 141, 158), (149, 159, 146, 49), (45, 138, 159, 149), (138, 47, 148, 159), (132, 160, 130, 41), (7, 98, 160, 132), (98, 26, 135, 160), (135, 161, 131, 43), (26, 102, 161, 135), (102, 25, 134, 161), (134, 162, 129, 42), (25, 97, 162, 134), (97, 3, 133, 162), (141, 163, 138, 45), (41, 130, 163, 141), (130, 43, 140, 163), (124, 164, 121, 38), (34, 113, 164, 124), (113, 33, 127, 164), (126, 165, 123, 36), (32, 115, 165, 126), (115, 35, 125, 165), (127, 166, 120, 37), (33, 112, 166, 127), (112, 32, 126, 166), (120, 36, 208, 167, 202), (36, 123, 207, 208), (122, 38, 209, 205), (119, 168, 115, 32), (28, 107, 168, 119), (107, 31, 118, 168), (116, 169, 112, 33), (29, 104, 169, 116), (104, 28, 119, 169), (118, 170, 114, 35), (31, 106, 170, 118), (106, 30, 117, 170), (125, 171, 122, 39), (35, 114, 171, 125), (114, 34, 124, 171), (108, 172, 105, 30), (5, 63, 172, 108), (63, 1, 111, 172), (110, 173, 107, 28), (24, 100, 173, 110), (100, 27, 109, 173), (111, 174, 104, 29), (1, 53, 174, 111), (53, 24, 110, 174), (117, 175, 113, 34), (30, 105, 175, 117), (105, 29, 116, 175), (52, 176, 55, 2), (0, 96, 176, 52), (96, 24, 103, 176), (56, 177, 58, 6), (2, 55, 177, 56), (55, 25, 102, 177), (59, 178, 61, 4), (6, 58, 178, 59), (58, 26, 101, 178), (62, 179, 96, 0), (4, 61, 179, 62), (61, 27, 100, 179), (92, 180, 88, 21), (17, 80, 180, 92), (80, 16, 95, 180), (95, 181, 90, 20), (16, 82, 181, 95), (82, 18, 94, 181), (94, 182, 89, 22), (18, 81, 182, 94), (81, 19, 93, 182), (91, 183, 89, 23), (21, 88, 183, 91), (88, 20, 90, 183), (84, 184, 82, 16), (12, 74, 184, 84), (74, 14, 87, 184), (87, 185, 81, 18), (14, 73, 185, 87), (73, 15, 86, 185), (86, 186, 83, 19), (15, 75, 186, 86), (75, 13, 85, 186), (93, 187, 91, 23), (19, 83, 187, 93), (83, 17, 92, 187), (79, 188, 75, 15), (10, 69, 188, 79), (69, 6, 77, 188), (78, 189, 73, 14), (11, 66, 189, 78), (66, 10, 79, 189), (76, 190, 74, 12), (4, 68, 190, 76), (68, 11, 78, 190), (85, 191, 80, 17), (13, 72, 191, 85), (72, 12, 84, 191), (70, 192, 64, 9), (0, 52, 192, 70), (52, 2, 71, 192), (71, 193, 65, 8), (2, 56, 193, 71), (56, 6, 69, 193), (68, 194, 67, 11), (4, 62, 194, 68), (62, 0, 70, 194), (64, 195, 67, 9), (8, 65, 195, 64), (65, 10, 66, 195), (60, 196, 63, 5), (7, 57, 196, 60), (57, 3, 54, 196), (77, 197, 72, 13), (6, 59, 197, 77), (59, 4, 76, 197), (109, 198, 106, 31), (27, 99, 198, 109), (99, 5, 108, 198), (101, 199, 99, 27), (26, 98, 199, 101), (98, 7, 60, 199), (133, 200, 128, 40), (3, 57, 200, 133), (57, 7, 132, 200), (103, 201, 97, 25), (24, 53, 201, 103), (53, 1, 54, 201), (208, 207, 215, 216), (167, 208, 216, 218), (205, 209, 204, 210), (123, 39, 206, 207), (38, 121, 204, 209), (39, 122, 205, 212, 206), (37, 120, 202, 203), (215, 217, 218, 216), (214, 213, 217, 215), (211, 167, 218, 217), (206, 212, 213, 214), (212, 211, 217, 213), (207, 206, 214, 215)])
_uv = me_cube_002.uv_layers.new(name='UVMap')
_uv.uv.foreach_set('vector', [0.5618, 0.125, 0.625, 0.125, 0.625, 0.25, 0.5618, 0.25, 0.75, 0.5, 0.625, 0.5, 0.625, 0.5, 0.75, 0.5, 0.5618, 0.625, 0.625, 0.625, 0.625, 0.75, 0.5618, 0.75, 0.5618, 0.75, 0.625, 0.75, 0.625, 0.75, 0.5618, 0.75, 0.375, 0.625, 0.375, 0.75, 0.375, 0.75, 0.375, 0.625, 0.75, 0.625, 0.875, 0.625, 0.875, 0.75, 0.75, 0.75, 0.25, 0.625, 0.375, 0.625, 0.375, 0.75, 0.25, 0.75, 0.375, 0.875, 0.375, 1.0, 0.375, 1.0, 0.375, 0.875, 0.375, 0.375, 0.375, 0.5, 0.375, 0.5, 0.375, 0.375, 0.375, 0.125, 0.375, 0.25, 0.375, 0.25, 0.375, 0.125, 0.375, 0.625, 0.375, 0.75, 0.375, 0.75, 0.375, 0.625, 0.375, 0.75, 0.375, 0.75, 0.375, 0.75, 0.375, 0.75, 0.375, 0.625, 0.375, 0.5, 0.375, 0.5, 0.375, 0.625, 0.375, 0.5, 0.375, 0.5, 0.375, 0.5, 0.375, 0.5, 0.375, 0.5, 0.375, 0.5, 0.375, 0.5, 0.375, 0.5, 0.375, 0.5, 0.375, 0.5, 0.375, 0.5, 0.375, 0.5, 0.375, 0.625, 0.375, 0.5, 0.375, 0.5, 0.375, 0.625, 0.375, 0.75, 0.375, 0.75, 0.375, 0.75, 0.375, 0.75, 0.375, 0.625, 0.375, 0.75, 0.375, 0.75, 0.375, 0.625, 0.375, 0.625, 0.375, 0.5, 0.375, 0.5, 0.375, 0.625, 0.375, 0.75, 0.375, 0.75, 0.375, 0.75, 0.375, 0.75, 0.375, 0.625, 0.375, 0.75, 0.375, 0.75, 0.375, 0.625, 0.4368, 0.875, 0.4987, 0.875, 0.4987, 1.0, 0.4368, 1.0, 0.4368, 0.625, 0.4987, 0.625, 0.4987, 0.75, 0.4368, 0.75, 0.4368, 0.375, 0.4987, 0.375, 0.4987, 0.5, 0.4368, 0.5, 0.4368, 0.125, 0.4987, 0.125, 0.4987, 0.25, 0.4368, 0.25, 0.75, 0.75, 0.875, 0.75, 0.875, 0.75, 0.75, 0.75, 0.5618, 0.0, 0.4987, 0.0, 0.4987, 0.0, 0.5618, 0.0, 0.4987, 0.875, 0.4987, 0.75, 0.4987, 0.75, 0.4987, 0.875, 0.75, 0.75, 0.875, 0.75, 0.875, 0.75, 0.75, 0.75, 0.5618, 0.75, 0.625, 0.75, 0.625, 0.75, 0.5618, 0.75, 0.5618, 0.75, 0.625, 0.75, 0.625, 0.75, 0.5618, 0.75, 0.5618, 0.0, 0.4987, 0.0, 0.4987, 0.0, 0.5618, 0.0, 0.4987, 0.875, 0.4987, 0.75, 0.4987, 0.75, 0.4987, 0.875, 0.75, 0.75, 0.875, 0.75, 0.875, 0.75, 0.75, 0.75, 0.5618, 0.0, 0.4987, 0.0, 0.4987, 0.0, 0.5618, 0.0, 0.4987, 0.875, 0.4987, 0.75, 0.4987, 0.75, 0.4987, 0.875, 0.75, 0.75, 0.875, 0.75, 0.875, 0.75, 0.75, 0.75, 0.5618, 0.5, 0.4987, 0.5, 0.4987, 0.5, 0.5618, 0.5, 0.5618, 0.25, 0.625, 0.25, 0.625, 0.25, 0.5618, 0.25, 0.4987, 0.375, 0.4987, 0.25, 0.4987, 0.25, 0.4987, 0.375, 0.5618, 0.5, 0.4987, 0.5, 0.4987, 0.5, 0.5618, 0.5, 0.5618, 0.5, 0.4987, 0.5, 0.4987, 0.5, 0.5618, 0.5, 0.75, 0.5, 0.625, 0.5, 0.625, 0.5, 0.75, 0.5, 0.4987, 0.375, 0.4987, 0.25, 0.4987, 0.25, 0.4987, 0.375, 0.5618, 0.25, 0.625, 0.25, 0.625, 0.25, 0.5618, 0.25, 0.5618, 0.375, 0.625, 0.375, 0.625, 0.5, 0.5618, 0.5, 0.75, 0.5, 0.625, 0.5, 0.625, 0.5, 0.75, 0.5, 0.4987, 0.375, 0.4987, 0.25, 0.4987, 0.25, 0.4987, 0.375, 0.5618, 0.25, 0.625, 0.25, 0.625, 0.25, 0.5618, 0.25, 0.4987, 0.25, 0.5618, 0.25, 0.5618, 0.25, 0.4987, 0.25, 0.4987, 0.25, 0.5618, 0.25, 0.5618, 0.25, 0.4987, 0.25, 0.5618, 0.25, 0.625, 0.25, 0.625, 0.25, 0.5618, 0.25, 0.4987, 0.5, 0.4987, 0.375, 0.4987, 0.375, 0.4987, 0.5, 0.4987, 0.5, 0.4987, 0.375, 0.4987, 0.375, 0.4987, 0.5, 0.4987, 0.375, 0.4987, 0.25, 0.4987, 0.25, 0.4987, 0.375, 0.875, 0.5, 0.75, 0.5, 0.75, 0.5, 0.875, 0.5, 0.875, 0.5, 0.75, 0.5, 0.75, 0.5, 0.875, 0.5, 0.75, 0.5, 0.625, 0.5, 0.625, 0.5, 0.75, 0.5, 0.4987, 0.375, 0.5618, 0.375, 0.5618, 0.5, 0.4987, 0.5, 0.4987, 0.25, 0.5618, 0.25, 0.5618, 0.375, 0.4987, 0.375, 0.5618, 0.25, 0.625, 0.25, 0.625, 0.375, 0.5618, 0.375, 0.4987, 0.25, 0.5618, 0.25, 0.5618, 0.25, 0.4987, 0.25, 0.4987, 0.25, 0.5618, 0.25, 0.5618, 0.25, 0.4987, 0.25, 0.5618, 0.25, 0.625, 0.25, 0.625, 0.25, 0.5618, 0.25, 0.4987, 0.5, 0.4987, 0.375, 0.4987, 0.375, 0.4987, 0.5, 0.4987, 0.5, 0.4987, 0.375, 0.4987, 0.375, 0.4987, 0.5, 0.4987, 0.375, 0.4987, 0.25, 0.4987, 0.25, 0.4987, 0.375, 0.875, 0.5, 0.75, 0.5, 0.75, 0.5, 0.875, 0.5, 0.875, 0.5, 0.75, 0.5, 0.75, 0.5, 0.875, 0.5, 0.75, 0.5, 0.625, 0.5, 0.625, 0.5, 0.75, 0.5, 0.625, 0.5, 0.5618, 0.5, 0.5618, 0.5, 0.625, 0.5, 0.625, 0.5, 0.5618, 0.5, 0.5618, 0.5, 0.625, 0.5, 0.5618, 0.5, 0.4987, 0.5, 0.4987, 0.5, 0.5618, 0.5, 0.625, 0.5, 0.5618, 0.5, 0.5618, 0.5, 0.625, 0.5, 0.625, 0.5, 0.5618, 0.5, 0.5618, 0.5, 0.625, 0.5, 0.5618, 0.5, 0.4987, 0.5, 0.4987, 0.5, 0.5618, 0.5, 0.4987, 0.5, 0.4987, 0.375, 0.4987, 0.375, 0.4987, 0.5, 0.4987, 0.5, 0.4987, 0.375, 0.4987, 0.375, 0.4987, 0.5, 0.4987, 0.375, 0.4987, 0.25, 0.4987, 0.25, 0.4987, 0.375, 0.4987, 0.25, 0.5618, 0.25, 0.5618, 0.25, 0.4987, 0.25, 0.4987, 0.25, 0.5618, 0.25, 0.5618, 0.25, 0.4987, 0.25, 0.5618, 0.25, 0.625, 0.25, 0.625, 0.25, 0.5618, 0.25, 0.625, 0.5, 0.5618, 0.5, 0.5618, 0.5, 0.625, 0.5, 0.625, 0.5, 0.5618, 0.5, 0.5618, 0.5, 0.625, 0.5, 0.5618, 0.5, 0.4987, 0.5, 0.4987, 0.5, 0.5618, 0.5, 0.625, 0.75, 0.75, 0.75, 0.75, 0.75, 0.625, 0.75, 0.625, 0.75, 0.75, 0.75, 0.75, 0.75, 0.625, 0.75, 0.75, 0.75, 0.875, 0.75, 0.875, 0.75, 0.75, 0.75, 0.4987, 1.0, 0.4987, 0.875, 0.4987, 0.875, 0.4987, 1.0, 0.4987, 1.0, 0.4987, 0.875, 0.4987, 0.875, 0.4987, 1.0, 0.4987, 0.875, 0.4987, 0.75, 0.4987, 0.75, 0.4987, 0.875, 0.625, 0.0, 0.5618, 0.0, 0.5618, 0.0, 0.625, 0.0, 0.625, 0.0, 0.5618, 0.0, 0.5618, 0.0, 0.625, 0.0, 0.5618, 0.0, 0.4987, 0.0, 0.4987, 0.0, 0.5618, 0.0, 0.5618, 0.0, 0.4987, 0.0, 0.4987, 0.0, 0.5406, 0.0, 0.5618, 0.0, 0.4987, 1.0, 0.4987, 0.875, 0.4987, 0.875, 0.4987, 1.0, 0.5618, 0.75, 0.625, 0.75, 0.625, 0.75, 0.5618, 0.75, 0.4987, 1.0, 0.4987, 0.875, 0.4987, 0.875, 0.4987, 1.0, 0.4987, 1.0, 0.4987, 0.875, 0.4987, 0.875, 0.4987, 1.0, 0.4987, 0.875, 0.4987, 0.75, 0.4987, 0.75, 0.4987, 0.875, 0.625, 0.0, 0.5618, 0.0, 0.5618, 0.0, 0.625, 0.0, 0.625, 0.0, 0.5618, 0.0, 0.5618, 0.0, 0.625, 0.0, 0.5618, 0.0, 0.4987, 0.0, 0.4987, 0.0, 0.5618, 0.0, 0.4987, 0.75, 0.5618, 0.75, 0.5618, 0.75, 0.4987, 0.75, 0.4987, 0.75, 0.5618, 0.75, 0.5618, 0.75, 0.4987, 0.75, 0.5618, 0.75, 0.625, 0.75, 0.625, 0.75, 0.5618, 0.75, 0.4987, 0.75, 0.5618, 0.75, 0.5618, 0.75, 0.4987, 0.75, 0.4987, 0.75, 0.5618, 0.75, 0.5618, 0.75, 0.4987, 0.75, 0.5618, 0.75, 0.625, 0.75, 0.625, 0.75, 0.5618, 0.75, 0.625, 0.75, 0.75, 0.75, 0.75, 0.75, 0.625, 0.75, 0.625, 0.75, 0.75, 0.75, 0.75, 0.75, 0.625, 0.75, 0.75, 0.75, 0.875, 0.75, 0.875, 0.75, 0.75, 0.75, 0.4987, 1.0, 0.4987, 0.875, 0.4987, 0.875, 0.4987, 1.0, 0.4987, 1.0, 0.4987, 0.875, 0.4987, 0.875, 0.4987, 1.0, 0.4987, 0.875, 0.4987, 0.75, 0.4987, 0.75, 0.4987, 0.875, 0.625, 0.0, 0.5618, 0.0, 0.5618, 0.0, 0.625, 0.0, 0.625, 0.0, 0.5618, 0.0, 0.5618, 0.0, 0.625, 0.0, 0.5618, 0.0, 0.4987, 0.0, 0.4987, 0.0, 0.5618, 0.0, 0.625, 0.75, 0.75, 0.75, 0.75, 0.75, 0.625, 0.75, 0.625, 0.75, 0.75, 0.75, 0.75, 0.75, 0.625, 0.75, 0.75, 0.75, 0.875, 0.75, 0.875, 0.75, 0.75, 0.75, 0.375, 0.125, 0.4368, 0.125, 0.4368, 0.25, 0.375, 0.25, 0.375, 0.0, 0.4368, 0.0, 0.4368, 0.125, 0.375, 0.125, 0.4368, 0.0, 0.4987, 0.0, 0.4987, 0.125, 0.4368, 0.125, 0.375, 0.375, 0.4368, 0.375, 0.4368, 0.5, 0.375, 0.5, 0.375, 0.25, 0.4368, 0.25, 0.4368, 0.375, 0.375, 0.375, 0.4368, 0.25, 0.4987, 0.25, 0.4987, 0.375, 0.4368, 0.375, 0.375, 0.625, 0.4368, 0.625, 0.4368, 0.75, 0.375, 0.75, 0.375, 0.5, 0.4368, 0.5, 0.4368, 0.625, 0.375, 0.625, 0.4368, 0.5, 0.4987, 0.5, 0.4987, 0.625, 0.4368, 0.625, 0.375, 0.875, 0.4368, 0.875, 0.4368, 1.0, 0.375, 1.0, 0.375, 0.75, 0.4368, 0.75, 0.4368, 0.875, 0.375, 0.875, 0.4368, 0.75, 0.4987, 0.75, 0.4987, 0.875, 0.4368, 0.875, 0.375, 0.5, 0.375, 0.625, 0.375, 0.625, 0.375, 0.5, 0.375, 0.5, 0.375, 0.625, 0.375, 0.625, 0.375, 0.5, 0.375, 0.625, 0.375, 0.75, 0.375, 0.75, 0.375, 0.625, 0.375, 0.75, 0.375, 0.75, 0.375, 0.75, 0.375, 0.75, 0.375, 0.75, 0.375, 0.75, 0.375, 0.75, 0.375, 0.75, 0.375, 0.75, 0.375, 0.75, 0.375, 0.75, 0.375, 0.75, 0.375, 0.75, 0.375, 0.625, 0.375, 0.625, 0.375, 0.75, 0.375, 0.75, 0.375, 0.625, 0.375, 0.625, 0.375, 0.75, 0.375, 0.625, 0.375, 0.5, 0.375, 0.5, 0.375, 0.625, 0.375, 0.5, 0.375, 0.625, 0.375, 0.625, 0.375, 0.5, 0.375, 0.5, 0.375, 0.625, 0.375, 0.625, 0.375, 0.5, 0.375, 0.625, 0.375, 0.75, 0.375, 0.75, 0.375, 0.625, 0.375, 0.75, 0.375, 0.75, 0.375, 0.75, 0.375, 0.75, 0.375, 0.75, 0.375, 0.75, 0.375, 0.75, 0.375, 0.75, 0.375, 0.75, 0.375, 0.75, 0.375, 0.75, 0.375, 0.75, 0.375, 0.75, 0.375, 0.625, 0.375, 0.625, 0.375, 0.75, 0.375, 0.75, 0.375, 0.625, 0.375, 0.625, 0.375, 0.75, 0.375, 0.625, 0.375, 0.5, 0.375, 0.5, 0.375, 0.625, 0.375, 0.5, 0.375, 0.5, 0.375, 0.5, 0.375, 0.5, 0.375, 0.5, 0.375, 0.5, 0.375, 0.5, 0.375, 0.5, 0.375, 0.5, 0.375, 0.5, 0.375, 0.5, 0.375, 0.5, 0.375, 0.5, 0.375, 0.5, 0.375, 0.5, 0.375, 0.5, 0.375, 0.5, 0.375, 0.5, 0.375, 0.5, 0.375, 0.5, 0.375, 0.5, 0.375, 0.5, 0.375, 0.5, 0.375, 0.5, 0.375, 0.5, 0.375, 0.5, 0.375, 0.5, 0.375, 0.5, 0.375, 0.5, 0.375, 0.5, 0.375, 0.5, 0.375, 0.5, 0.375, 0.5, 0.375, 0.5, 0.375, 0.5, 0.375, 0.5, 0.375, 0.75, 0.375, 0.625, 0.375, 0.625, 0.375, 0.75, 0.375, 0.75, 0.375, 0.625, 0.375, 0.625, 0.375, 0.75, 0.375, 0.625, 0.375, 0.5, 0.375, 0.5, 0.375, 0.625, 0.375, 0.75, 0.375, 0.75, 0.375, 0.75, 0.375, 0.75, 0.375, 0.75, 0.375, 0.75, 0.375, 0.75, 0.375, 0.75, 0.375, 0.75, 0.375, 0.75, 0.375, 0.75, 0.375, 0.75, 0.375, 0.5, 0.375, 0.625, 0.375, 0.625, 0.375, 0.5, 0.375, 0.5, 0.375, 0.625, 0.375, 0.625, 0.375, 0.5, 0.375, 0.625, 0.375, 0.75, 0.375, 0.75, 0.375, 0.625, 0.375, 0.0, 0.375, 0.125, 0.375, 0.125, 0.375, 0.0, 0.375, 0.0, 0.375, 0.125, 0.375, 0.125, 0.375, 0.0, 0.375, 0.125, 0.375, 0.25, 0.375, 0.25, 0.375, 0.125, 0.375, 0.25, 0.375, 0.375, 0.375, 0.375, 0.375, 0.25, 0.375, 0.25, 0.375, 0.375, 0.375, 0.375, 0.375, 0.25, 0.375, 0.375, 0.375, 0.5, 0.375, 0.5, 0.375, 0.375, 0.375, 0.75, 0.375, 0.875, 0.375, 0.875, 0.375, 0.75, 0.375, 0.75, 0.375, 0.875, 0.375, 0.875, 0.375, 0.75, 0.375, 0.875, 0.375, 1.0, 0.375, 1.0, 0.375, 0.875, 0.125, 0.625, 0.25, 0.625, 0.25, 0.75, 0.125, 0.75, 0.125, 0.5, 0.25, 0.5, 0.25, 0.625, 0.125, 0.625, 0.25, 0.5, 0.375, 0.5, 0.375, 0.625, 0.25, 0.625, 0.625, 0.625, 0.75, 0.625, 0.75, 0.75, 0.625, 0.75, 0.625, 0.5, 0.75, 0.5, 0.75, 0.625, 0.625, 0.625, 0.75, 0.5, 0.875, 0.5, 0.875, 0.625, 0.75, 0.625, 0.375, 0.5, 0.375, 0.625, 0.375, 0.625, 0.375, 0.5, 0.375, 0.5, 0.375, 0.625, 0.375, 0.625, 0.375, 0.5, 0.375, 0.625, 0.375, 0.75, 0.375, 0.75, 0.375, 0.625, 0.4987, 0.75, 0.5618, 0.75, 0.5618, 0.75, 0.4987, 0.75, 0.4987, 0.75, 0.5618, 0.75, 0.5618, 0.75, 0.4987, 0.75, 0.5618, 0.75, 0.625, 0.75, 0.625, 0.75, 0.5618, 0.75, 0.4987, 0.625, 0.5618, 0.625, 0.5618, 0.75, 0.4987, 0.75, 0.4987, 0.5, 0.5618, 0.5, 0.5618, 0.625, 0.4987, 0.625, 0.5618, 0.5, 0.625, 0.5, 0.625, 0.625, 0.5618, 0.625, 0.875, 0.5, 0.75, 0.5, 0.75, 0.5, 0.875, 0.5, 0.875, 0.5, 0.75, 0.5, 0.75, 0.5, 0.875, 0.5, 0.75, 0.5, 0.625, 0.5, 0.625, 0.5, 0.75, 0.5, 0.4987, 0.125, 0.5618, 0.125, 0.5618, 0.25, 0.4987, 0.25, 0.4987, 0.0, 0.5618, 0.0, 0.5618, 0.125, 0.4987, 0.125, 0.5618, 0.0, 0.625, 0.0, 0.625, 0.125, 0.5618, 0.125, 0.4987, 1.0, 0.4987, 0.875, 0.4987, 0.875, 0.4987, 1.0, 0.5406, 0.0, 0.4987, 0.0, 0.4987, 0.0, 0.5406, 0.0, 0.5618, 0.75, 0.625, 0.75, 0.625, 0.875, 0.5618, 0.875, 0.4987, 0.875, 0.4987, 0.75, 0.4987, 0.75, 0.4987, 0.875, 0.625, 0.75, 0.75, 0.75, 0.75, 0.75, 0.625, 0.75, 0.4987, 0.75, 0.5618, 0.75, 0.5618, 0.75, 0.5412, 0.75, 0.4987, 0.75, 0.625, 0.0, 0.5618, 0.0, 0.5618, 0.0, 0.625, 0.0, 0.4987, 0.875, 0.5496, 0.875, 0.5406, 1.0, 0.4987, 1.0, 0.4987, 0.75, 0.5412, 0.75, 0.5496, 0.875, 0.4987, 0.875, 0.5496, 0.875, 0.5406, 1.0, 0.5406, 1.0, 0.5496, 0.875, 0.4987, 0.75, 0.5412, 0.75, 0.5412, 0.75, 0.4987, 0.75, 0.5412, 0.75, 0.5496, 0.875, 0.5496, 0.875, 0.5412, 0.75, 0.4987, 0.875, 0.4987, 0.75, 0.4987, 0.75, 0.4987, 0.875])
me_cube_002.materials.append(mat_manta)
me_cube_002.use_remesh_preserve_volume = False
me_cube_002.use_remesh_preserve_attributes = False
me_cube_002.use_mirror_vertex_groups = False
me_cube_002.update()
me_cube_003 = bpy.data.meshes.new('Cube.003')
me_cube_003.from_pydata([(-0.2294, -0.7014, -0.13), (-0.2216, -0.6824, 0.007196), (-0.2536, -0.5762, 0.1641), (-0.4373, -0.3272, 0.3565), (-0.6558, -0.1589, -0.002358), (-0.4244, -0.2234, 0.06156), (-0.4412, -0.2409, -0.13), (-0.6703, -0.1634, -0.1262), (0.2164, -0.3027, -0.01863), (0.1844, -0.1965, 0.1383), (0.0007763, 0.0525, 0.3307), (0.2087, -0.3217, -0.1558), (0.01362, 0.1563, 0.03573), (-0.2178, 0.2208, -0.02819), (-0.003102, 0.1388, -0.1559), (-0.2322, 0.2163, -0.152), (0.528, -0.1516, -0.02343), (0.496, -0.04539, 0.1335), (0.3123, 0.2036, 0.3259), (0.5202, -0.1706, -0.1606), (0.3252, 0.3074, 0.03094), (0.3084, 0.2899, -0.1607), (-0.05536, 0.7256, -0.07931), (0.176, 0.661, -0.01539), (0.1593, 0.6436, -0.207), (-0.06978, 0.7211, -0.2031), (0.7109, 0.03918, -0.009405), (0.6906, 0.1065, 0.09004), (0.5742, 0.2643, 0.212), (0.706, 0.02711, -0.09633), (0.5824, 0.33, 0.02505), (0.5718, 0.319, -0.09638)], [], [(1, 0, 11, 8), (0, 6, 14, 11), (3, 2, 9, 10), (10, 9, 17, 18), (12, 10, 18, 20), (12, 14, 24, 23), (5, 3, 10, 12), (2, 1, 8, 9), (6, 7, 15, 14), (4, 5, 12, 13), (7, 4, 13, 15), (18, 17, 27, 28), (21, 20, 30, 31), (11, 14, 21, 19), (14, 12, 20, 21), (8, 11, 19, 16), (9, 8, 16, 17), (24, 25, 22, 23), (13, 12, 23, 22), (14, 15, 25, 24), (15, 13, 22, 25), (30, 28, 27, 26), (29, 31, 30, 26), (19, 21, 31, 29), (20, 18, 28, 30), (16, 19, 29, 26), (17, 16, 26, 27)])
_uv = me_cube_003.uv_layers.new(name='UVMap')
_uv.uv.foreach_set('vector', [0.5618, 0.0, 0.5406, 0.0, 0.5406, 0.0, 0.5618, 0.0, 0.5406, 1.0, 0.5496, 0.875, 0.5496, 0.875, 0.5406, 1.0, 0.75, 0.75, 0.875, 0.75, 0.875, 0.75, 0.75, 0.75, 0.75, 0.75, 0.875, 0.75, 0.875, 0.75, 0.75, 0.75, 0.5618, 0.875, 0.625, 0.875, 0.625, 0.875, 0.5618, 0.875, 0.5618, 0.875, 0.5496, 0.875, 0.5496, 0.875, 0.5618, 0.875, 0.5618, 0.875, 0.625, 0.875, 0.625, 0.875, 0.5618, 0.875, 0.625, 0.0, 0.5618, 0.0, 0.5618, 0.0, 0.625, 0.0, 0.5496, 0.875, 0.5412, 0.75, 0.5412, 0.75, 0.5496, 0.875, 0.5618, 0.75, 0.5618, 0.875, 0.5618, 0.875, 0.5618, 0.75, 0.5412, 0.75, 0.5618, 0.75, 0.5618, 0.75, 0.5412, 0.75, 0.75, 0.75, 0.875, 0.75, 0.875, 0.75, 0.75, 0.75, 0.5496, 0.875, 0.5618, 0.875, 0.5618, 0.875, 0.5496, 0.875, 0.5406, 1.0, 0.5496, 0.875, 0.5496, 0.875, 0.5406, 1.0, 0.5496, 0.875, 0.5618, 0.875, 0.5618, 0.875, 0.5496, 0.875, 0.5618, 0.0, 0.5406, 0.0, 0.5406, 0.0, 0.5618, 0.0, 0.625, 0.0, 0.5618, 0.0, 0.5618, 0.0, 0.625, 0.0, 0.5496, 0.875, 0.5412, 0.75, 0.5618, 0.75, 0.5618, 0.875, 0.5618, 0.75, 0.5618, 0.875, 0.5618, 0.875, 0.5618, 0.75, 0.5496, 0.875, 0.5412, 0.75, 0.5412, 0.75, 0.5496, 0.875, 0.5412, 0.75, 0.5618, 0.75, 0.5618, 0.75, 0.5412, 0.75, 0.5618, 0.875, 0.625, 0.875, 0.625, 1.0, 0.5618, 1.0, 0.5406, 1.0, 0.5496, 0.875, 0.5618, 0.875, 0.5618, 1.0, 0.5406, 1.0, 0.5496, 0.875, 0.5496, 0.875, 0.5406, 1.0, 0.5618, 0.875, 0.625, 0.875, 0.625, 0.875, 0.5618, 0.875, 0.5618, 0.0, 0.5406, 0.0, 0.5406, 0.0, 0.5618, 0.0, 0.625, 0.0, 0.5618, 0.0, 0.5618, 0.0, 0.625, 0.0])
me_cube_003.materials.append(mat_piel)
me_cube_003.use_remesh_preserve_volume = False
me_cube_003.use_remesh_preserve_attributes = False
me_cube_003.use_mirror_vertex_groups = False
me_cube_003.update()

# ---- objects
ob_cabeza = bpy.data.objects.new('Cabeza', me_cube)
ob_light = bpy.data.objects.new('Light', light_light)
ob_camera = bpy.data.objects.new('Camera', cam_camera)
ob_ojod = bpy.data.objects.new('OjoD', me_plane)
ob_ojoi = bpy.data.objects.new('OjoI', me_plane_001)
ob_boca = bpy.data.objects.new('Boca', me_plane_002)
ob_frente = bpy.data.objects.new('Frente', me_plane_003)
ob_turbante = bpy.data.objects.new('Turbante', me_cube_001)
ob_cuerpo = bpy.data.objects.new('Cuerpo', me_cube_002)
ob_cuerpo_001 = bpy.data.objects.new('Cuerpo.001', me_cube_003)

# ---- transforms, parenting, visibility, modifiers, constraints
ob_cabeza.location = (0.0, 0.0, 0.0)
ob_cabeza.lock_rotations_4d = False
ob_cabeza.empty_display_type = 'ARROWS'
ob_cabeza.lineart.crease_threshold = 0.0
ob_light.location = (4.076, 1.005, 5.904)
ob_light.rotation_euler = (0.6503, 0.05522, 1.866)
ob_light.lock_rotations_4d = False
ob_light.empty_display_type = 'ARROWS'
ob_light.color = (0.0, 0.0, 0.0, 0.0)
ob_light.lineart.crease_threshold = 0.0
ob_camera.location = (7.359, -6.926, 4.958)
ob_camera.rotation_euler = (1.109, 0.0, 0.8149)
ob_camera.lock_rotations_4d = False
ob_camera.empty_display_type = 'ARROWS'
ob_camera.color = (0.0, 0.0, 0.0, 0.0)
ob_camera.display_type = 'WIRE'
ob_camera.lineart.crease_threshold = 0.0
ob_ojod.location = (1.0, -0.5229, 0.04344)
ob_ojod.rotation_euler = (1.571, 0.0, 1.571)
ob_ojod.scale = (0.2298, 0.2298, 0.2298)
ob_ojod.visible_shadow = False
ob_ojod.lineart.crease_threshold = 0.0
ob_ojoi.location = (1.0, 0.5752, 0.04344)
ob_ojoi.rotation_euler = (1.571, 0.0, 1.571)
ob_ojoi.scale = (-0.2303, 0.2303, 0.2303)
ob_ojoi.visible_shadow = False
ob_ojoi.lineart.crease_threshold = 0.0
ob_boca.location = (1.0, -0.009863, -0.4833)
ob_boca.rotation_euler = (1.571, 0.0, 1.571)
ob_boca.scale = (0.337, 0.218, 0.337)
ob_boca.hide_select = True
ob_boca.visible_shadow = False
ob_boca.lineart.crease_threshold = 0.0
ob_frente.location = (1.0, 2.48e-32, 0.503)
ob_frente.rotation_euler = (1.571, 0.0, 1.571)
ob_frente.scale = (0.7779, 0.3851, 0.3851)
ob_frente.visible_shadow = False
ob_frente.lineart.crease_threshold = 0.0
ob_turbante.location = (0.0, 0.0, 1.036)
ob_turbante.lineart.crease_threshold = 0.0
ob_cuerpo.location = (0.0, 0.0, -1.883)
ob_cuerpo.lineart.crease_threshold = 0.0
ob_cuerpo_001.location = (4.743, -0.5492, -1.368)
ob_cuerpo_001.rotation_euler = (3.028, -0.3582, 1.261)
ob_cuerpo_001.lineart.crease_threshold = 0.0

# ---- collection membership
col_collection.objects.link(ob_cabeza)
col_collection.objects.link(ob_light)
col_collection.objects.link(ob_camera)
col_collection.objects.link(ob_ojod)
col_collection.objects.link(ob_ojoi)
col_collection.objects.link(ob_boca)
col_collection.objects.link(ob_frente)
col_collection.objects.link(ob_turbante)
col_collection.objects.link(ob_cuerpo)
col_collection.objects.link(ob_cuerpo_001)

# ---- scene / render settings (as saved in the file)
scene.camera = ob_camera
scene.frame_start = 1; scene.frame_end = 250; scene.frame_set(1)
scene.render.engine = 'BLENDER_EEVEE_NEXT'
scene.cycles.use_denoising = False
scene.cycles.samples = 128
scene.cycles.sampling_pattern = 'TABULATED_SOBOL'
scene.cycles.use_adaptive_sampling = False
scene.cycles.use_light_tree = False
scene.view_settings.view_transform = 'Filmic'
bpy.context.view_layer.update()
